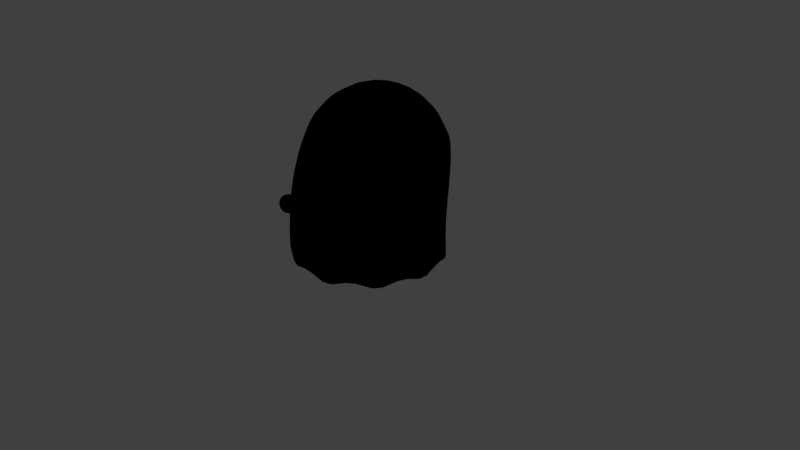 # Source: new_unarist_thinking.blend  (saved by Blender 2.79.0; exported with 4.5.12 LTS)
import bpy
from mathutils import Matrix  # noqa: F401  (used for matrix-valued properties, if any)

bpy.ops.wm.read_factory_settings(use_empty=True)
scene = bpy.context.scene
scene.name = 'Scene'

# ---- collections
col_collection_1 = bpy.data.collections.new('Collection 1'); scene.collection.children.link(col_collection_1)

# ---- materials (node trees are filled in below, after node groups)
mat_unarist = bpy.data.materials.new('unarist')
mat_unarist.alpha_threshold = 0.0
mat_unarist.use_transparent_shadow = False
mat_unarist.diffuse_color = (0.0, 0.0, 0.0, 1.0)
mat_unarist.roughness = 0.5
mat_unarist.specular_intensity = 0.0

# ---- material node trees

# ---- world
world_world = bpy.data.worlds.new('World'); scene.world = world_world
world_world.color = (0.05088, 0.05088, 0.05088)
world_world.use_sun_shadow = False
world_world.sun_shadow_jitter_overblur = 0.0
world_world.cycles.sampling_method = 'MANUAL'

# ---- cameras
cam_camera = bpy.data.cameras.new('Camera')
cam_camera.clip_end = 100.0
cam_camera.lens = 35.0
cam_camera.sensor_width = 32.0
cam_camera.sensor_height = 18.0
cam_camera.ortho_scale = 7.314
cam_camera.dof.focus_distance = 0.0
cam_camera.dof.aperture_fstop = 128.0

# ---- lights
light_lamp = bpy.data.lights.new('Lamp', 'POINT')
light_lamp.transmission_factor = 0.0
light_lamp.cutoff_distance = 30.0
light_lamp.energy = 100.0
light_lamp.shadow_buffer_clip_start = 1.001
light_lamp.shadow_soft_size = 0.1
light_lamp.shadow_maximum_resolution = 0.006
light_lamp.use_absolute_resolution = True

# ---- meshes
me_obj1 = bpy.data.meshes.new('obj1')
me_obj1.from_pydata([(0.4541, 3.517e-07, 2.279), (0.4532, -0.07744, 2.276), (0.476, -0.07365, 2.269), (0.4965, -0.06265, 2.262), (0.5128, -0.04552, 2.257), (0.5233, -0.02393, 2.254), (0.5269, 3.502e-07, 2.252), (0.5233, 0.02393, 2.254), (0.5128, 0.04552, 2.257), (0.4965, 0.06265, 2.262), (0.476, 0.07365, 2.269), (0.4532, 0.07744, 2.276), (0.4304, 0.07365, 2.284), (0.4099, 0.06265, 2.29), (0.3936, 0.04552, 2.295), (0.3831, 0.02393, 2.299), (0.3795, 3.502e-07, 2.3), (0.3831, -0.02393, 2.299), (0.3936, -0.04552, 2.295), (0.4099, -0.06265, 2.29), (0.4304, -0.07365, 2.284), (0.4497, -0.1544, 2.265), (0.4951, -0.1468, 2.251), (0.5361, -0.1249, 2.238), (0.5686, -0.09075, 2.227), (0.5895, -0.04771, 2.22), (0.5967, 3.576e-07, 2.218), (0.5895, 0.04771, 2.22), (0.5686, 0.09075, 2.227), (0.5361, 0.1249, 2.238), (0.4951, 0.1468, 2.251), (0.4497, 0.1544, 2.265), (0.4043, 0.1468, 2.28), (0.3633, 0.1249, 2.293), (0.3308, 0.09075, 2.304), (0.3099, 0.04771, 2.31), (0.3028, 3.576e-07, 2.313), (0.3099, -0.04771, 2.31), (0.3308, -0.09075, 2.304), (0.3633, -0.1249, 2.293), (0.4043, -0.1468, 2.28), (0.4439, -0.2304, 2.247), (0.5117, -0.2191, 2.226), (0.5728, -0.1864, 2.206), (0.6214, -0.1354, 2.19), (0.6525, -0.0712, 2.18), (0.6632, 3.576e-07, 2.177), (0.6525, 0.0712, 2.18), (0.6214, 0.1354, 2.19), (0.5728, 0.1864, 2.206), (0.5117, 0.2191, 2.226), (0.4439, 0.2304, 2.247), (0.3762, 0.2191, 2.269), (0.315, 0.1864, 2.289), (0.2665, 0.1354, 2.305), (0.2354, 0.0712, 2.315), (0.2246, 3.502e-07, 2.318), (0.2354, -0.0712, 2.315), (0.2665, -0.1354, 2.305), (0.315, -0.1864, 2.289), (0.3762, -0.2191, 2.269), (0.4359, -0.305, 2.222), (0.5256, -0.2901, 2.194), (0.6065, -0.2467, 2.167), (0.6708, -0.1793, 2.147), (0.712, -0.09425, 2.134), (0.7262, 3.949e-07, 2.129), (0.712, 0.09425, 2.134), (0.6708, 0.1793, 2.147), (0.6065, 0.2467, 2.167), (0.5256, 0.2901, 2.194), (0.4359, 0.305, 2.222), (0.3462, 0.2901, 2.251), (0.2652, 0.2467, 2.277), (0.201, 0.1793, 2.298), (0.1598, 0.09425, 2.311), (0.1456, 3.576e-07, 2.316), (0.1598, -0.09425, 2.311), (0.201, -0.1793, 2.298), (0.2652, -0.2467, 2.277), (0.3462, -0.2901, 2.251), (0.4256, -0.3777, 2.191), (0.5367, -0.3592, 2.155), (0.6369, -0.3056, 2.123), (0.7165, -0.222, 2.097), (0.7675, -0.1167, 2.08), (0.7851, 4.172e-07, 2.075), (0.7675, 0.1167, 2.08), (0.7165, 0.222, 2.097), (0.6369, 0.3056, 2.123), (0.5367, 0.3592, 2.155), (0.4256, 0.3777, 2.191), (0.3145, 0.3592, 2.226), (0.2143, 0.3056, 2.259), (0.1348, 0.222, 2.284), (0.08369, 0.1167, 2.301), (0.0661, 3.502e-07, 2.306), (0.08369, -0.1167, 2.301), (0.1348, -0.222, 2.284), (0.2143, -0.3056, 2.259), (0.3145, -0.3592, 2.226), (0.4132, -0.4481, 2.152), (0.545, -0.4262, 2.11), (0.6639, -0.3625, 2.071), (0.7583, -0.2634, 2.041), (0.8188, -0.1385, 2.021), (0.8397, 4.098e-07, 2.015), (0.8188, 0.1385, 2.021), (0.7583, 0.2634, 2.041), (0.6639, 0.3625, 2.071), (0.545, 0.4262, 2.11), (0.4132, 0.4481, 2.152), (0.2814, 0.4262, 2.194), (0.1625, 0.3625, 2.233), (0.06815, 0.2634, 2.263), (0.007566, 0.1385, 2.283), (-0.01331, 3.427e-07, 2.289), (0.007566, -0.1385, 2.283), (0.06815, -0.2634, 2.263), (0.1625, -0.3625, 2.233), (0.2814, -0.4262, 2.194), (0.3987, -0.5157, 2.107), (0.5504, -0.4905, 2.058), (0.6872, -0.4172, 2.014), (0.7958, -0.3031, 1.979), (0.8656, -0.1594, 1.957), (0.8896, 4.098e-07, 1.949), (0.8656, 0.1594, 1.957), (0.7958, 0.3031, 1.979), (0.6872, 0.4172, 2.014), (0.5504, 0.4905, 2.058), (0.3987, 0.5157, 2.107), (0.247, 0.4905, 2.156), (0.1102, 0.4172, 2.2), (0.001587, 0.3031, 2.235), (-0.06814, 0.1594, 2.257), (-0.09216, 3.427e-07, 2.265), (-0.06814, -0.1594, 2.257), (0.001587, -0.3031, 2.235), (0.1102, -0.4172, 2.2), (0.247, -0.4905, 2.156), (0.3822, -0.5801, 2.056), (0.5529, -0.5517, 2.001), (0.7068, -0.4693, 1.951), (0.829, -0.341, 1.912), (0.9074, -0.1793, 1.887), (0.9344, 4.023e-07, 1.878), (0.9074, 0.1793, 1.887), (0.829, 0.341, 1.912), (0.7068, 0.4693, 1.951), (0.5529, 0.5517, 2.001), (0.3822, 0.5801, 2.056), (0.2116, 0.5517, 2.111), (0.05766, 0.4693, 2.16), (-0.06451, 0.341, 2.2), (-0.1429, 0.1793, 2.225), (-0.17, 3.353e-07, 2.234), (-0.1429, -0.1793, 2.225), (-0.06451, -0.341, 2.2), (0.05766, -0.4693, 2.16), (0.2116, -0.5517, 2.111), (0.3639, -0.641, 1.999), (0.5524, -0.6096, 1.938), (0.7225, -0.5186, 1.883), (0.8575, -0.3768, 1.84), (0.9442, -0.1981, 1.812), (0.974, 4.023e-07, 1.802), (0.9442, 0.1981, 1.812), (0.8575, 0.3768, 1.84), (0.7225, 0.5186, 1.883), (0.5524, 0.6096, 1.938), (0.3639, 0.641, 1.999), (0.1753, 0.6096, 2.06), (0.005245, 0.5186, 2.114), (-0.1297, 0.3768, 2.158), (-0.2164, 0.1981, 2.186), (-0.2463, 3.353e-07, 2.195), (-0.2164, -0.1981, 2.186), (-0.1297, -0.3768, 2.158), (0.005245, -0.5186, 2.114), (0.1753, -0.6096, 2.06), (0.3437, -0.6979, 1.936), (0.549, -0.6638, 1.87), (0.7342, -0.5646, 1.811), (0.8812, -0.4102, 1.763), (0.9755, -0.2157, 1.733), (1.008, 3.725e-07, 1.722), (0.9755, 0.2157, 1.733), (0.8812, 0.4102, 1.763), (0.7342, 0.5646, 1.811), (0.549, 0.6638, 1.87), (0.3437, 0.6979, 1.936), (0.1385, 0.6638, 2.002), (-0.04673, 0.5646, 2.062), (-0.1937, 0.4102, 2.109), (-0.288, 0.2157, 2.14), (-0.3206, 3.055e-07, 2.15), (-0.288, -0.2157, 2.14), (-0.1937, -0.4102, 2.109), (-0.04673, -0.5646, 2.062), (0.1385, -0.6638, 2.002), (0.3221, -0.7505, 1.869), (0.5429, -0.7138, 1.798), (0.742, -0.6072, 1.734), (0.9001, -0.4411, 1.683), (1.002, -0.2319, 1.65), (1.037, 3.576e-07, 1.639), (1.002, 0.2319, 1.65), (0.9001, 0.4411, 1.683), (0.742, 0.6072, 1.734), (0.5429, 0.7138, 1.798), (0.3221, 0.7505, 1.869), (0.1014, 0.7138, 1.94), (-0.09777, 0.6072, 2.004), (-0.2558, 0.4411, 2.055), (-0.3573, 0.2319, 2.088), (-0.3923, 2.906e-07, 2.099), (-0.3573, -0.2319, 2.088), (-0.2558, -0.4411, 2.055), (-0.09777, -0.6072, 2.004), (0.1014, -0.7138, 1.94), (0.299, -0.7985, 1.797), (0.5339, -0.7594, 1.722), (0.7457, -0.646, 1.654), (0.9138, -0.4693, 1.6), (1.022, -0.2467, 1.567), (1.059, 3.651e-07, 1.556), (1.022, 0.2467, 1.567), (0.9138, 0.4693, 1.6), (0.7457, 0.646, 1.654), (0.5339, 0.7594, 1.722), (0.299, 0.7985, 1.797), (0.06413, 0.7594, 1.873), (-0.1477, 0.646, 1.941), (-0.3159, 0.4693, 1.995), (-0.4238, 0.2467, 2.03), (-0.461, 2.98e-07, 2.042), (-0.4238, -0.2467, 2.03), (-0.3159, -0.4693, 1.995), (-0.1477, -0.646, 1.941), (0.06413, -0.7594, 1.873), (0.2682, -0.8415, 1.702), (0.5157, -0.8004, 1.622), (0.7388, -0.6808, 1.552), (0.9155, -0.4947, 1.503), (1.029, -0.2601, 1.476), (1.068, 3.427e-07, 1.468), (1.029, 0.2601, 1.476), (0.9155, 0.4947, 1.503), (0.7388, 0.6808, 1.552), (0.5157, 0.8004, 1.622), (0.2682, 0.8415, 1.702), (0.02064, 0.8004, 1.781), (-0.2027, 0.6808, 1.853), (-0.3799, 0.4947, 1.91), (-0.4937, 0.2601, 1.947), (-0.5329, 2.906e-07, 1.96), (-0.4937, -0.2601, 1.947), (-0.3799, -0.4947, 1.91), (-0.2027, -0.6808, 1.853), (0.02064, -0.8004, 1.781), (0.2287, -0.8794, 1.579), (0.4874, -0.8364, 1.499), (0.7207, -0.7115, 1.434), (0.9057, -0.5169, 1.392), (1.025, -0.2718, 1.37), (1.065, 2.682e-07, 1.363), (1.025, 0.2718, 1.37), (0.9057, 0.5169, 1.392), (0.7207, 0.7115, 1.434), (0.4874, 0.8364, 1.499), (0.2287, 0.8794, 1.579), (-0.03001, 0.8364, 1.662), (-0.2634, 0.7115, 1.737), (-0.4485, 0.5169, 1.797), (-0.5674, 0.2718, 1.835), (-0.6084, 2.906e-07, 1.849), (-0.5674, -0.2718, 1.835), (-0.4485, -0.5169, 1.797), (-0.2634, -0.7115, 1.737), (-0.03001, -0.8364, 1.662), (0.1733, -0.9119, 1.405), (0.4431, -0.8672, 1.33), (0.6869, -0.7377, 1.274), (0.8806, -0.536, 1.239), (1.005, -0.2818, 1.221), (1.048, 2.384e-07, 1.215), (1.005, 0.2818, 1.221), (0.8806, 0.536, 1.239), (0.6869, 0.7377, 1.274), (0.4431, 0.8672, 1.33), (0.1733, 0.9119, 1.405), (-0.09565, 0.8672, 1.49), (-0.3378, 0.7377, 1.568), (-0.5299, 0.536, 1.63), (-0.6531, 0.2818, 1.67), (-0.6956, 2.682e-07, 1.684), (-0.6531, -0.2818, 1.67), (-0.5299, -0.536, 1.63), (-0.3378, -0.7377, 1.568), (-0.09565, -0.8672, 1.49), (0.1243, -0.9375, 1.235), (0.4047, -0.8916, 1.166), (0.6578, -0.7584, 1.118), (0.8585, -0.551, 1.089), (0.9871, -0.2896, 1.075), (1.031, 1.974e-07, 1.071), (0.9871, 0.2896, 1.075), (0.8585, 0.551, 1.089), (0.6578, 0.7584, 1.118), (0.4047, 0.8916, 1.166), (0.1243, 0.9375, 1.235), (-0.1552, 0.8917, 1.318), (-0.4059, 0.7586, 1.402), (-0.6039, 0.5512, 1.467), (-0.7309, 0.2898, 1.508), (-0.7746, 2.459e-07, 1.523), (-0.7309, -0.2898, 1.508), (-0.6039, -0.5512, 1.467), (-0.4059, -0.7586, 1.402), (-0.1552, -0.8917, 1.318), (0.06731, -0.9604, 0.9822), (0.3589, -0.9133, 0.9258), (0.6213, -0.7767, 0.8893), (0.8287, -0.5642, 0.8701), (0.9614, -0.2966, 0.8623), (1.007, 1.341e-07, 0.8604), (0.9614, 0.2966, 0.8623), (0.8287, 0.5642, 0.8701), (0.6213, 0.7767, 0.8893), (0.3589, 0.9133, 0.9258), (0.06731, 0.9604, 0.9822), (-0.2242, 0.9136, 1.056), (-0.4866, 0.7774, 1.136), (-0.694, 0.5649, 1.209), (-0.8268, 0.297, 1.26), (-0.8724, 2.123e-07, 1.278), (-0.8268, -0.297, 1.26), (-0.694, -0.5649, 1.209), (-0.4866, -0.7774, 1.136), (-0.2242, -0.9136, 1.056), (0.01998, -0.9759, 0.6589), (0.3208, -0.9281, 0.6191), (0.5907, -0.7894, 0.5981), (0.8035, -0.5735, 0.591), (0.9396, -0.3015, 0.5904), (0.9864, 8.568e-08, 0.5909), (0.9396, 0.3015, 0.5904), (0.8035, 0.5735, 0.591), (0.5907, 0.7894, 0.5981), (0.3208, 0.9281, 0.6191), (0.01998, 0.9759, 0.6589), (-0.2819, 0.9283, 0.7162), (-0.5546, 0.7897, 0.783), (-0.7708, 0.5739, 0.8462), (-0.9094, 0.3017, 0.8915), (-0.9571, 1.9e-07, 0.908), (-0.9094, -0.3017, 0.8915), (-0.7708, -0.5739, 0.8462), (-0.5546, -0.7897, 0.783), (-0.2819, -0.9283, 0.7162), (0.000979, -0.9837, 0.4152), (0.3071, -0.9356, 0.3882), (0.5811, -0.7959, 0.3784), (0.7977, -0.5782, 0.3775), (0.9369, -0.304, 0.3778), (0.9849, 2.98e-08, 0.3779), (0.9369, 0.304, 0.3778), (0.7977, 0.5782, 0.3775), (0.5811, 0.7959, 0.3784), (0.3071, 0.9356, 0.3882), (0.0009789, 0.9837, 0.4152), (-0.307, 0.9356, 0.4599), (-0.5857, 0.7959, 0.5156), (-0.8071, 0.5782, 0.5701), (-0.9492, 0.304, 0.61), (-0.9981, 1.043e-07, 0.6246), (-0.9492, -0.304, 0.61), (-0.8071, -0.5782, 0.5701), (-0.5857, -0.7959, 0.5156), (-0.307, -0.9356, 0.4599), (-0.004093, -0.9869, 0.2449), (0.3044, -0.9386, 0.204), (0.5801, -0.7984, 0.2236), (0.7985, -0.5801, 0.2003), (0.9386, -0.305, 0.2235), (0.9869, 1.192e-08, 0.2003), (0.9386, 0.305, 0.2235), (0.7985, 0.5801, 0.2003), (0.5801, 0.7984, 0.2236), (0.3044, 0.9386, 0.204), (-0.004093, 0.9869, 0.2449), (-0.3146, 0.9386, 0.2536), (-0.5974, 0.7984, 0.3284), (-0.8218, 0.5801, 0.3474), (-0.966, 0.305, 0.4128), (-1.016, 6.557e-08, 0.3958), (-0.966, -0.305, 0.4128), (-0.8218, -0.5801, 0.3474), (-0.5974, -0.7984, 0.3284), (-0.3146, -0.9386, 0.2536), (0.2467, -0.9573, 0.06692), (0.0581, -0.9867, 0.1325), (0.5308, -0.8339, 0.1236), (0.3626, -0.9197, 0.06586), (0.7626, -0.6292, 0.0655), (0.6291, -0.7625, 0.1236), (0.9196, -0.3627, 0.1236), (0.8341, -0.5309, 0.0655), (0.9868, -0.06076, 0.0655), (0.9571, -0.2471, 0.1236), (0.9571, 0.2471, 0.1236), (0.9868, 0.06076, 0.0655), (0.8341, 0.5309, 0.0655), (0.9196, 0.3627, 0.1236), (0.6291, 0.7625, 0.1236), (0.7626, 0.6292, 0.0655), (0.3626, 0.9197, 0.06586), (0.5308, 0.8339, 0.1236), (0.0581, 0.9867, 0.1325), (0.2467, 0.9573, 0.06692), (-0.2542, 0.9573, 0.08949), (-0.06519, 0.9867, 0.1376), (-0.5479, 0.8339, 0.1988), (-0.3732, 0.9197, 0.1034), (-0.7876, 0.6292, 0.1699), (-0.6499, 0.7625, 0.215), (-0.9502, 0.3627, 0.2802), (-0.8617, 0.5309, 0.1854), (-1.021, 0.06076, 0.2213), (-0.9894, 0.2471, 0.2891), (-0.9894, -0.2471, 0.2891), (-1.021, -0.06076, 0.2213), (-0.8617, -0.5309, 0.1854), (-0.9502, -0.3627, 0.2802), (-0.6499, -0.7625, 0.215), (-0.7876, -0.6292, 0.1699), (-0.3732, -0.9197, 0.1034), (-0.5479, -0.8339, 0.1988), (-0.06519, -0.9867, 0.1376), (-0.2542, -0.9573, 0.08949), (-0.3644, -1.022, 0.9037), (-0.3761, -1.032, 0.8966), (-0.3796, -1.03, 0.9017), (-0.3816, -1.028, 0.9069), (-0.3821, -1.025, 0.9117), (-0.3809, -1.021, 0.9157), (-0.3782, -1.018, 0.9184), (-0.3742, -1.015, 0.9196), (-0.3694, -1.013, 0.9192), (-0.3641, -1.011, 0.9172), (-0.359, -1.01, 0.9139), (-0.3545, -1.011, 0.9095), (-0.351, -1.012, 0.9045), (-0.349, -1.014, 0.8994), (-0.3485, -1.017, 0.8946), (-0.3497, -1.021, 0.8906), (-0.3523, -1.024, 0.8878), (-0.3563, -1.027, 0.8865), (-0.3611, -1.03, 0.8868), (-0.3664, -1.031, 0.8888), (-0.3715, -1.032, 0.8921), (-0.3902, -1.036, 0.8879), (-0.3971, -1.033, 0.8979), (-0.4012, -1.029, 0.9082), (-0.4021, -1.023, 0.9177), (-0.3997, -1.016, 0.9255), (-0.3943, -1.009, 0.9308), (-0.3864, -1.003, 0.9332), (-0.3768, -0.9985, 0.9324), (-0.3665, -0.9954, 0.9285), (-0.3564, -0.9943, 0.9219), (-0.3475, -0.9952, 0.9133), (-0.3407, -0.998, 0.9035), (-0.3366, -1.002, 0.8934), (-0.3356, -1.008, 0.8839), (-0.3379, -1.015, 0.876), (-0.3432, -1.021, 0.8705), (-0.351, -1.027, 0.868), (-0.3606, -1.032, 0.8686), (-0.371, -1.036, 0.8724), (-0.3812, -1.037, 0.8791), (-0.406, -1.037, 0.878), (-0.4162, -1.033, 0.8927), (-0.4222, -1.026, 0.9079), (-0.4235, -1.017, 0.9218), (-0.4199, -1.007, 0.9332), (-0.4119, -0.9972, 0.9409), (-0.4003, -0.9883, 0.9442), (-0.3862, -0.9814, 0.943), (-0.3709, -0.977, 0.9372), (-0.3561, -0.9754, 0.9277), (-0.3431, -0.9768, 0.9151), (-0.3332, -0.9809, 0.9008), (-0.3272, -0.9874, 0.886), (-0.3259, -0.9957, 0.8722), (-0.3292, -1.005, 0.8606), (-0.337, -1.015, 0.8525), (-0.3485, -1.024, 0.8487), (-0.3625, -1.031, 0.8496), (-0.3778, -1.036, 0.8553), (-0.3928, -1.038, 0.865), (-0.4233, -1.034, 0.8671), (-0.4364, -1.028, 0.8863), (-0.4441, -1.019, 0.9058), (-0.4457, -1.008, 0.9237), (-0.4411, -0.9946, 0.9383), (-0.4306, -0.9818, 0.9481), (-0.4155, -0.9704, 0.9523), (-0.3971, -0.9616, 0.9506), (-0.3774, -0.956, 0.9432), (-0.3583, -0.9541, 0.9309), (-0.3415, -0.9559, 0.9148), (-0.3287, -0.9613, 0.8964), (-0.3211, -0.9696, 0.8774), (-0.3193, -0.9802, 0.8596), (-0.3237, -0.9923, 0.8447), (-0.3338, -1.005, 0.8342), (-0.3487, -1.016, 0.8293), (-0.3669, -1.026, 0.8305), (-0.3867, -1.033, 0.8377), (-0.4061, -1.035, 0.8503), (-0.4411, -1.027, 0.8555), (-0.4572, -1.02, 0.8785), (-0.4665, -1.009, 0.902), (-0.4683, -0.9948, 0.9234), (-0.4626, -0.9791, 0.9408), (-0.4499, -0.9637, 0.9524), (-0.4315, -0.9501, 0.9573), (-0.4094, -0.9396, 0.9551), (-0.3857, -0.9331, 0.9462), (-0.3627, -0.9309, 0.9314), (-0.3426, -0.9332, 0.9122), (-0.3273, -0.9397, 0.8902), (-0.3182, -0.9496, 0.8676), (-0.3162, -0.9623, 0.8464), (-0.3215, -0.9767, 0.8286), (-0.3337, -0.9915, 0.8161), (-0.3516, -1.005, 0.8101), (-0.3736, -1.017, 0.8115), (-0.3974, -1.025, 0.8202), (-0.4208, -1.029, 0.8354), (-0.4584, -1.017, 0.8435), (-0.4777, -1.008, 0.8697), (-0.4886, -0.9955, 0.8964), (-0.4906, -0.9791, 0.9208), (-0.4838, -0.9611, 0.9404), (-0.4691, -0.9434, 0.9535), (-0.448, -0.928, 0.9588), (-0.4227, -0.9161, 0.9562), (-0.3955, -0.9088, 0.946), (-0.3693, -0.9066, 0.9292), (-0.3463, -0.9093, 0.9074), (-0.3289, -0.9167, 0.8825), (-0.3187, -0.928, 0.8569), (-0.3165, -0.9424, 0.8328), (-0.3227, -0.9587, 0.8126), (-0.3367, -0.9755, 0.7984), (-0.3572, -0.9914, 0.7916), (-0.3824, -1.005, 0.7932), (-0.4097, -1.014, 0.8031), (-0.4362, -1.018, 0.8205), (-0.4795, -0.9969, 0.829), (-0.5006, -0.9881, 0.8578), (-0.5114, -0.9748, 0.8877), (-0.5124, -0.9592, 0.915), (-0.5043, -0.941, 0.9371), (-0.4879, -0.9216, 0.9512), (-0.4646, -0.9046, 0.9569), (-0.4365, -0.8918, 0.9539), (-0.4066, -0.884, 0.9427), (-0.3778, -0.8816, 0.9243), (-0.3526, -0.8848, 0.9005), (-0.3336, -0.8929, 0.8733), (-0.3224, -0.9053, 0.8454), (-0.3202, -0.921, 0.8191), (-0.3271, -0.9389, 0.7971), (-0.3426, -0.9573, 0.7815), (-0.3653, -0.9748, 0.7742), (-0.3931, -0.9895, 0.7759), (-0.4242, -0.9973, 0.7856), (-0.455, -0.9986, 0.8038), (-0.5156, -0.9385, 0.8017), (-0.5354, -0.9322, 0.833), (-0.5407, -0.9271, 0.8688), (-0.5359, -0.9248, 0.9028), (-0.5242, -0.9154, 0.9296), (-0.5058, -0.8987, 0.9457), (-0.4807, -0.8808, 0.9516), (-0.4507, -0.8672, 0.9483), (-0.4188, -0.8591, 0.9363), (-0.388, -0.8568, 0.9167), (-0.3613, -0.8602, 0.8915), (-0.3411, -0.8689, 0.8628), (-0.3293, -0.8821, 0.8333), (-0.3271, -0.8988, 0.8056), (-0.3346, -0.9177, 0.7823), (-0.3534, -0.9318, 0.7625), (-0.38, -0.9477, 0.7545), (-0.4115, -0.9598, 0.7549), (-0.4484, -0.9563, 0.7606), (-0.4869, -0.9438, 0.7761), (-0.5423, -0.8575, 0.7722), (-0.5613, -0.8532, 0.8046), (-0.5637, -0.8581, 0.8452), (-0.5562, -0.8656, 0.884), (-0.5436, -0.8668, 0.9138), (-0.5234, -0.8626, 0.9334), (-0.4965, -0.8517, 0.9415), (-0.4651, -0.8398, 0.9385), (-0.4316, -0.8349, 0.9269), (-0.4134, -0.8301, 0.9058), (-0.3893, -0.8329, 0.8785), (-0.3722, -0.8411, 0.8483), (-0.3391, -0.859, 0.8209), (-0.3374, -0.873, 0.7917), (-0.3477, -0.885, 0.764), (-0.3765, -0.8752, 0.7323), (-0.4146, -0.8718, 0.7184), (-0.451, -0.8744, 0.7177), (-0.483, -0.8713, 0.7268), (-0.5146, -0.8613, 0.7453), (-0.5492, -0.7479, 0.7427), (-0.5693, -0.743, 0.7735), (-0.5771, -0.7488, 0.8111), (-0.5742, -0.7583, 0.8483), (-0.5621, -0.7702, 0.8808), (-0.5402, -0.7859, 0.9067), (-0.5112, -0.7979, 0.9216), (-0.478, -0.8036, 0.9237), (-0.4614, -0.808, 0.9144), (-0.4885, -0.7989, 0.8898), (-0.4982, -0.7948, 0.8561), (-0.469, -0.8049, 0.826), (-0.3783, -0.8303, 0.8057), (-0.3501, -0.8375, 0.7776), (-0.3607, -0.8379, 0.7496), (-0.3849, -0.8207, 0.7216), (-0.4175, -0.8026, 0.7054), (-0.453, -0.7868, 0.6992), (-0.4878, -0.7714, 0.7039), (-0.521, -0.7555, 0.7183), (0.9489, 0.2988, 0.735), (0.3806, 0.9041, 1.045), (-0.5218, -0.7849, 0.9706), (0.815, 0.5685, 0.739), (0.3394, 0.9209, 0.7815), (0.8431, 0.5584, 0.9783), (0.6388, 0.7688, 1.002), (-0.2538, -0.922, 0.8962), (0.6053, 0.7829, 0.7523), (-0.4495, -0.7703, 1.269), (-0.7344, 0.5708, 1.04), (0.8431, -0.5584, 0.9783), (-0.5218, 0.7849, 0.9706), (-0.9178, 2.161e-07, 1.107), (0.9738, -0.2935, 0.9673), (0.3806, -0.9041, 1.045), (-0.7344, -0.5708, 1.04), (0.04318, 0.9688, 0.8302), (0.9738, 0.2935, 0.9673), (-0.8708, -0.3003, 1.089), (0.09406, -0.9511, 1.107), (1.019, 1.788e-07, 0.9643), (-0.2538, 0.922, 0.8962), (0.09406, 0.9511, 1.107), (0.9949, 1.267e-07, 0.7345), (-0.1922, 0.905, 1.186), (0.9489, -0.2988, 0.735), (-0.4495, 0.7703, 1.269), (0.6053, -0.7829, 0.7523), (-0.7829, 0.2944, 1.386), (-0.8708, 0.3003, 1.089), (-0.6528, 0.5598, 1.339), (0.815, -0.5685, 0.739), (0.6388, -0.7688, 1.002), (-0.6528, -0.5598, 1.339), (-0.1922, -0.905, 1.186), (-0.8277, 2.347e-07, 1.402), (0.3394, -0.9209, 0.7815), (-0.7829, -0.2944, 1.386), (0.04318, -0.9688, 0.8302)], [], [(0, 1, 2), (0, 2, 3), (0, 3, 4), (0, 4, 5), (0, 5, 6), (0, 6, 7), (0, 7, 8), (0, 8, 9), (0, 9, 10), (0, 10, 11), (0, 11, 12), (0, 12, 13), (0, 13, 14), (0, 14, 15), (0, 15, 16), (0, 16, 17), (0, 17, 18), (0, 18, 19), (0, 19, 20), (0, 20, 1), (1, 21, 22, 2), (2, 22, 23, 3), (3, 23, 24, 4), (4, 24, 25, 5), (5, 25, 26, 6), (6, 26, 27, 7), (7, 27, 28, 8), (8, 28, 29, 9), (9, 29, 30, 10), (10, 30, 31, 11), (11, 31, 32, 12), (12, 32, 33, 13), (13, 33, 34, 14), (14, 34, 35, 15), (15, 35, 36, 16), (16, 36, 37, 17), (17, 37, 38, 18), (18, 38, 39, 19), (19, 39, 40, 20), (20, 40, 21, 1), (21, 41, 42, 22), (22, 42, 43, 23), (23, 43, 44, 24), (24, 44, 45, 25), (25, 45, 46, 26), (26, 46, 47, 27), (27, 47, 48, 28), (28, 48, 49, 29), (29, 49, 50, 30), (30, 50, 51, 31), (31, 51, 52, 32), (32, 52, 53, 33), (33, 53, 54, 34), (34, 54, 55, 35), (35, 55, 56, 36), (36, 56, 57, 37), (37, 57, 58, 38), (38, 58, 59, 39), (39, 59, 60, 40), (40, 60, 41, 21), (41, 61, 62, 42), (42, 62, 63, 43), (43, 63, 64, 44), (44, 64, 65, 45), (45, 65, 66, 46), (46, 66, 67, 47), (47, 67, 68, 48), (48, 68, 69, 49), (49, 69, 70, 50), (50, 70, 71, 51), (51, 71, 72, 52), (52, 72, 73, 53), (53, 73, 74, 54), (54, 74, 75, 55), (55, 75, 76, 56), (56, 76, 77, 57), (57, 77, 78, 58), (58, 78, 79, 59), (59, 79, 80, 60), (60, 80, 61, 41), (61, 81, 82, 62), (62, 82, 83, 63), (63, 83, 84, 64), (64, 84, 85, 65), (65, 85, 86, 66), (66, 86, 87, 67), (67, 87, 88, 68), (68, 88, 89, 69), (69, 89, 90, 70), (70, 90, 91, 71), (71, 91, 92, 72), (72, 92, 93, 73), (73, 93, 94, 74), (74, 94, 95, 75), (75, 95, 96, 76), (76, 96, 97, 77), (77, 97, 98, 78), (78, 98, 99, 79), (79, 99, 100, 80), (80, 100, 81, 61), (81, 101, 102, 82), (82, 102, 103, 83), (83, 103, 104, 84), (84, 104, 105, 85), (85, 105, 106, 86), (86, 106, 107, 87), (87, 107, 108, 88), (88, 108, 109, 89), (89, 109, 110, 90), (90, 110, 111, 91), (91, 111, 112, 92), (92, 112, 113, 93), (93, 113, 114, 94), (94, 114, 115, 95), (95, 115, 116, 96), (96, 116, 117, 97), (97, 117, 118, 98), (98, 118, 119, 99), (99, 119, 120, 100), (100, 120, 101, 81), (101, 121, 122, 102), (102, 122, 123, 103), (103, 123, 124, 104), (104, 124, 125, 105), (105, 125, 126, 106), (106, 126, 127, 107), (107, 127, 128, 108), (108, 128, 129, 109), (109, 129, 130, 110), (110, 130, 131, 111), (111, 131, 132, 112), (112, 132, 133, 113), (113, 133, 134, 114), (114, 134, 135, 115), (115, 135, 136, 116), (116, 136, 137, 117), (117, 137, 138, 118), (118, 138, 139, 119), (119, 139, 140, 120), (120, 140, 121, 101), (121, 141, 142, 122), (122, 142, 143, 123), (123, 143, 144, 124), (124, 144, 145, 125), (125, 145, 146, 126), (126, 146, 147, 127), (127, 147, 148, 128), (128, 148, 149, 129), (129, 149, 150, 130), (130, 150, 151, 131), (131, 151, 152, 132), (132, 152, 153, 133), (133, 153, 154, 134), (134, 154, 155, 135), (135, 155, 156, 136), (136, 156, 157, 137), (137, 157, 158, 138), (138, 158, 159, 139), (139, 159, 160, 140), (140, 160, 141, 121), (141, 161, 162, 142), (142, 162, 163, 143), (143, 163, 164, 144), (144, 164, 165, 145), (145, 165, 166, 146), (146, 166, 167, 147), (147, 167, 168, 148), (148, 168, 169, 149), (149, 169, 170, 150), (150, 170, 171, 151), (151, 171, 172, 152), (152, 172, 173, 153), (153, 173, 174, 154), (154, 174, 175, 155), (155, 175, 176, 156), (156, 176, 177, 157), (157, 177, 178, 158), (158, 178, 179, 159), (159, 179, 180, 160), (160, 180, 161, 141), (161, 181, 182, 162), (162, 182, 183, 163), (163, 183, 184, 164), (164, 184, 185, 165), (165, 185, 186, 166), (166, 186, 187, 167), (167, 187, 188, 168), (168, 188, 189, 169), (169, 189, 190, 170), (170, 190, 191, 171), (171, 191, 192, 172), (172, 192, 193, 173), (173, 193, 194, 174), (174, 194, 195, 175), (175, 195, 196, 176), (176, 196, 197, 177), (177, 197, 198, 178), (178, 198, 199, 179), (179, 199, 200, 180), (180, 200, 181, 161), (181, 201, 202, 182), (182, 202, 203, 183), (183, 203, 204, 184), (184, 204, 205, 185), (185, 205, 206, 186), (186, 206, 207, 187), (187, 207, 208, 188), (188, 208, 209, 189), (189, 209, 210, 190), (190, 210, 211, 191), (191, 211, 212, 192), (192, 212, 213, 193), (193, 213, 214, 194), (194, 214, 215, 195), (195, 215, 216, 196), (196, 216, 217, 197), (197, 217, 218, 198), (198, 218, 219, 199), (199, 219, 220, 200), (200, 220, 201, 181), (201, 221, 222, 202), (202, 222, 223, 203), (203, 223, 224, 204), (204, 224, 225, 205), (205, 225, 226, 206), (206, 226, 227, 207), (207, 227, 228, 208), (208, 228, 229, 209), (209, 229, 230, 210), (210, 230, 231, 211), (211, 231, 232, 212), (212, 232, 233, 213), (213, 233, 234, 214), (214, 234, 235, 215), (215, 235, 236, 216), (216, 236, 237, 217), (217, 237, 238, 218), (218, 238, 239, 219), (219, 239, 240, 220), (220, 240, 221, 201), (221, 241, 242, 222), (222, 242, 243, 223), (223, 243, 244, 224), (224, 244, 245, 225), (225, 245, 246, 226), (226, 246, 247, 227), (227, 247, 248, 228), (228, 248, 249, 229), (229, 249, 250, 230), (230, 250, 251, 231), (231, 251, 252, 232), (232, 252, 253, 233), (233, 253, 254, 234), (234, 254, 255, 235), (235, 255, 256, 236), (236, 256, 257, 237), (237, 257, 258, 238), (238, 258, 259, 239), (239, 259, 260, 240), (240, 260, 241, 221), (241, 261, 262, 242), (242, 262, 263, 243), (243, 263, 264, 244), (244, 264, 265, 245), (245, 265, 266, 246), (246, 266, 267, 247), (247, 267, 268, 248), (248, 268, 269, 249), (249, 269, 270, 250), (250, 270, 271, 251), (251, 271, 272, 252), (252, 272, 273, 253), (253, 273, 274, 254), (254, 274, 275, 255), (255, 275, 276, 256), (256, 276, 277, 257), (257, 277, 278, 258), (258, 278, 279, 259), (259, 279, 280, 260), (260, 280, 261, 241), (261, 281, 282, 262), (262, 282, 283, 263), (263, 283, 284, 264), (264, 284, 285, 265), (265, 285, 286, 266), (266, 286, 287, 267), (267, 287, 288, 268), (268, 288, 289, 269), (269, 289, 290, 270), (270, 290, 291, 271), (271, 291, 292, 272), (272, 292, 293, 273), (273, 293, 294, 274), (274, 294, 295, 275), (275, 295, 296, 276), (276, 296, 297, 277), (277, 297, 298, 278), (278, 298, 299, 279), (279, 299, 300, 280), (280, 300, 281, 261), (281, 301, 302, 282), (282, 302, 303, 283), (283, 303, 304, 284), (284, 304, 305, 285), (285, 305, 306, 286), (286, 306, 307, 287), (287, 307, 308, 288), (288, 308, 309, 289), (289, 309, 310, 290), (290, 310, 311, 291), (291, 311, 312, 292), (292, 312, 313, 293), (293, 313, 314, 294), (294, 314, 315, 295), (295, 315, 316, 296), (296, 316, 317, 297), (297, 317, 318, 298), (298, 318, 319, 299), (299, 319, 320, 300), (300, 320, 301, 281), (339, 644, 649, 340), (301, 662, 657, 302), (302, 657, 675, 303), (303, 675, 653, 304), (340, 649, 681, 321), (305, 656, 663, 306), (306, 663, 660, 307), (307, 660, 647, 308), (308, 647, 648, 309), (309, 648, 643, 310), (310, 643, 665, 311), (311, 665, 667, 312), (332, 664, 654, 333), (313, 669, 673, 314), (337, 661, 658, 338), (314, 673, 671, 315), (316, 678, 680, 317), (644, 359, 360, 649), (318, 676, 651, 319), (304, 653, 656, 305), (320, 677, 662, 301), (321, 681, 679, 322), (322, 679, 670, 323), (323, 670, 674, 324), (312, 667, 669, 313), (325, 668, 666, 326), (326, 666, 642, 327), (327, 642, 645, 328), (328, 645, 650, 329), (329, 650, 646, 330), (330, 646, 659, 331), (331, 659, 664, 332), (317, 680, 676, 318), (333, 654, 652, 334), (315, 671, 678, 316), (334, 652, 672, 335), (336, 655, 661, 337), (319, 651, 677, 320), (324, 674, 668, 325), (341, 361, 362, 342), (342, 362, 363, 343), (343, 363, 364, 344), (344, 364, 365, 345), (345, 365, 366, 346), (346, 366, 367, 347), (347, 367, 368, 348), (348, 368, 369, 349), (349, 369, 370, 350), (350, 370, 371, 351), (351, 371, 372, 352), (352, 372, 373, 353), (353, 373, 374, 354), (354, 374, 375, 355), (355, 375, 376, 356), (356, 376, 377, 357), (357, 377, 378, 358), (358, 378, 379, 359), (359, 379, 380, 360), (360, 380, 361, 341), (381, 382, 362, 361), (382, 383, 363, 362), (383, 384, 364, 363), (384, 385, 365, 364), (385, 386, 366, 365), (386, 387, 367, 366), (387, 388, 368, 367), (388, 389, 369, 368), (389, 390, 370, 369), (390, 391, 371, 370), (391, 392, 372, 371), (392, 393, 373, 372), (393, 394, 374, 373), (394, 395, 375, 374), (395, 396, 376, 375), (396, 397, 377, 376), (397, 398, 378, 377), (398, 399, 379, 378), (399, 400, 380, 379), (400, 381, 361, 380), (382, 381, 402, 401), (404, 382, 401), (381, 439, 402), (383, 382, 404, 403), (406, 383, 403), (384, 383, 406, 405), (408, 384, 405), (385, 384, 408, 407), (410, 385, 407), (386, 385, 410, 409), (412, 386, 409), (387, 386, 412, 411), (414, 387, 411), (388, 387, 414, 413), (416, 388, 413), (389, 388, 416, 415), (418, 389, 415), (390, 389, 418, 417), (420, 390, 417), (391, 390, 420, 419), (422, 391, 419), (392, 391, 422, 421), (424, 392, 421), (393, 392, 424, 423), (426, 393, 423), (394, 393, 426, 425), (428, 394, 425), (395, 394, 428, 427), (430, 395, 427), (396, 395, 430, 429), (432, 396, 429), (397, 396, 432, 431), (434, 397, 431), (398, 397, 434, 433), (436, 398, 433), (399, 398, 436, 435), (438, 399, 435), (400, 399, 438, 437), (440, 400, 437), (381, 400, 440, 439), (441, 443, 442), (441, 444, 443), (441, 445, 444), (441, 446, 445), (441, 447, 446), (441, 448, 447), (441, 449, 448), (441, 450, 449), (441, 451, 450), (441, 452, 451), (441, 453, 452), (441, 454, 453), (441, 455, 454), (441, 456, 455), (441, 457, 456), (441, 458, 457), (441, 459, 458), (441, 460, 459), (441, 461, 460), (441, 442, 461), (442, 443, 463, 462), (443, 444, 464, 463), (444, 445, 465, 464), (445, 446, 466, 465), (446, 447, 467, 466), (447, 448, 468, 467), (448, 449, 469, 468), (449, 450, 470, 469), (450, 451, 471, 470), (451, 452, 472, 471), (452, 453, 473, 472), (453, 454, 474, 473), (454, 455, 475, 474), (455, 456, 476, 475), (456, 457, 477, 476), (457, 458, 478, 477), (458, 459, 479, 478), (459, 460, 480, 479), (460, 461, 481, 480), (461, 442, 462, 481), (462, 463, 483, 482), (463, 464, 484, 483), (464, 465, 485, 484), (465, 466, 486, 485), (466, 467, 487, 486), (467, 468, 488, 487), (468, 469, 489, 488), (469, 470, 490, 489), (470, 471, 491, 490), (471, 472, 492, 491), (472, 473, 493, 492), (473, 474, 494, 493), (474, 475, 495, 494), (475, 476, 496, 495), (476, 477, 497, 496), (477, 478, 498, 497), (478, 479, 499, 498), (479, 480, 500, 499), (480, 481, 501, 500), (481, 462, 482, 501), (482, 483, 503, 502), (483, 484, 504, 503), (484, 485, 505, 504), (485, 486, 506, 505), (486, 487, 507, 506), (487, 488, 508, 507), (488, 489, 509, 508), (489, 490, 510, 509), (490, 491, 511, 510), (491, 492, 512, 511), (492, 493, 513, 512), (493, 494, 514, 513), (494, 495, 515, 514), (495, 496, 516, 515), (496, 497, 517, 516), (497, 498, 518, 517), (498, 499, 519, 518), (499, 500, 520, 519), (500, 501, 521, 520), (501, 482, 502, 521), (502, 503, 523, 522), (503, 504, 524, 523), (504, 505, 525, 524), (505, 506, 526, 525), (506, 507, 527, 526), (507, 508, 528, 527), (508, 509, 529, 528), (509, 510, 530, 529), (510, 511, 531, 530), (511, 512, 532, 531), (512, 513, 533, 532), (513, 514, 534, 533), (514, 515, 535, 534), (515, 516, 536, 535), (516, 517, 537, 536), (517, 518, 538, 537), (518, 519, 539, 538), (519, 520, 540, 539), (520, 521, 541, 540), (521, 502, 522, 541), (522, 523, 543, 542), (523, 524, 544, 543), (524, 525, 545, 544), (525, 526, 546, 545), (526, 527, 547, 546), (527, 528, 548, 547), (528, 529, 549, 548), (529, 530, 550, 549), (530, 531, 551, 550), (531, 532, 552, 551), (532, 533, 553, 552), (533, 534, 554, 553), (534, 535, 555, 554), (535, 536, 556, 555), (536, 537, 557, 556), (537, 538, 558, 557), (538, 539, 559, 558), (539, 540, 560, 559), (540, 541, 561, 560), (541, 522, 542, 561), (542, 543, 563, 562), (543, 544, 564, 563), (544, 545, 565, 564), (545, 546, 566, 565), (546, 547, 567, 566), (547, 548, 568, 567), (548, 549, 569, 568), (549, 550, 570, 569), (550, 551, 571, 570), (551, 552, 572, 571), (552, 553, 573, 572), (553, 554, 574, 573), (554, 555, 575, 574), (555, 556, 576, 575), (556, 557, 577, 576), (557, 558, 578, 577), (558, 559, 579, 578), (559, 560, 580, 579), (560, 561, 581, 580), (561, 542, 562, 581), (562, 563, 583, 582), (563, 564, 584, 583), (564, 565, 585, 584), (565, 566, 586, 585), (566, 567, 587, 586), (567, 568, 588, 587), (568, 569, 589, 588), (569, 570, 590, 589), (570, 571, 591, 590), (571, 572, 592, 591), (572, 573, 593, 592), (573, 574, 594, 593), (574, 575, 595, 594), (575, 576, 596, 595), (576, 577, 597, 596), (577, 578, 598, 597), (578, 579, 599, 598), (579, 580, 600, 599), (580, 581, 601, 600), (581, 562, 582, 601), (582, 583, 603, 602), (583, 584, 604, 603), (584, 585, 605, 604), (585, 586, 606, 605), (586, 587, 607, 606), (587, 588, 608, 607), (588, 589, 609, 608), (589, 590, 610, 609), (590, 591, 611, 610), (591, 592, 612, 611), (592, 593, 613, 612), (593, 594, 614, 613), (594, 595, 615, 614), (595, 596, 616, 615), (596, 597, 617, 616), (597, 598, 618, 617), (598, 599, 619, 618), (599, 600, 620, 619), (600, 601, 621, 620), (601, 582, 602, 621), (602, 603, 623, 622), (603, 604, 624, 623), (604, 605, 625, 624), (605, 606, 626, 625), (606, 607, 627, 626), (607, 608, 628, 627), (608, 609, 629, 628), (609, 610, 630, 629), (610, 611, 631, 630), (611, 612, 632, 631), (612, 613, 633, 632), (613, 614, 634, 633), (614, 615, 635, 634), (615, 616, 636, 635), (616, 617, 637, 636), (617, 618, 638, 637), (618, 619, 639, 638), (619, 620, 640, 639), (620, 621, 641, 640), (621, 602, 622, 641), (395, 396, 397, 398, 399, 400, 381, 382, 383, 384, 385, 386, 387, 388, 389, 390, 391, 392, 393, 394), (649, 360, 341, 681), (338, 658, 644, 339), (658, 358, 359, 644), (661, 357, 358, 658), (655, 356, 357, 661), (672, 355, 356, 655), (652, 354, 355, 672), (654, 353, 354, 652), (664, 352, 353, 654), (659, 351, 352, 664), (646, 350, 351, 659), (650, 349, 350, 646), (645, 348, 349, 650), (642, 347, 348, 645), (666, 346, 347, 642), (668, 345, 346, 666), (674, 344, 345, 668), (670, 343, 344, 674), (679, 342, 343, 670), (681, 341, 342, 679), (677, 340, 321, 662), (651, 339, 340, 677), (676, 338, 339, 651), (680, 337, 338, 676), (678, 336, 337, 680), (671, 335, 336, 678), (673, 334, 335, 671), (669, 333, 334, 673), (667, 332, 333, 669), (665, 331, 332, 667), (643, 330, 331, 665), (648, 329, 330, 643), (647, 328, 329, 648), (660, 327, 328, 647), (663, 326, 327, 660), (656, 325, 326, 663), (653, 324, 325, 656), (675, 323, 324, 653), (657, 322, 323, 675), (662, 321, 322, 657), (335, 672, 655, 336)])
me_obj1.polygons.foreach_set('use_smooth', [1, 1, 1, 1, 1, 1, 1, 1, 1, 1, 1, 1, 1, 1, 1, 1, 1, 1, 1, 1, 1, 1, 1, 1, 1, 1, 1, 1, 1, 1, 1, 1, 1, 1, 1, 1, 1, 1, 1, 1, 1, 1, 1, 1, 1, 1, 1, 1, 1, 1, 1, 1, 1, 1, 1, 1, 1, 1, 1, 1, 1, 1, 1, 1, 1, 1, 1, 1, 1, 1, 1, 1, 1, 1, 1, 1, 1, 1, 1, 1, 1, 1, 1, 1, 1, 1, 1, 1, 1, 1, 1, 1, 1, 1, 1, 1, 1, 1, 1, 1, 1, 1, 1, 1, 1, 1, 1, 1, 1, 1, 1, 1, 1, 1, 1, 1, 1, 1, 1, 1, 1, 1, 1, 1, 1, 1, 1, 1, 1, 1, 1, 1, 1, 1, 1, 1, 1, 1, 1, 1, 1, 1, 1, 1, 1, 1, 1, 1, 1, 1, 1, 1, 1, 1, 1, 1, 1, 1, 1, 1, 1, 1, 1, 1, 1, 1, 1, 1, 1, 1, 1, 1, 1, 1, 1, 1, 1, 1, 1, 1, 1, 1, 1, 1, 1, 1, 1, 1, 1, 1, 1, 1, 1, 1, 1, 1, 1, 1, 1, 1, 1, 1, 1, 1, 1, 1, 1, 1, 1, 1, 1, 1, 1, 1, 1, 1, 1, 1, 1, 1, 1, 1, 1, 1, 1, 1, 1, 1, 1, 1, 1, 1, 1, 1, 1, 1, 1, 1, 1, 1, 1, 1, 1, 1, 1, 1, 1, 1, 1, 1, 1, 1, 1, 1, 1, 1, 1, 1, 1, 1, 1, 1, 1, 1, 1, 1, 1, 1, 1, 1, 1, 1, 1, 1, 1, 1, 1, 1, 1, 1, 1, 1, 1, 1, 1, 1, 1, 1, 1, 1, 1, 1, 1, 1, 1, 1, 1, 1, 1, 1, 1, 1, 1, 1, 1, 1, 1, 1, 1, 1, 1, 1, 1, 1, 1, 1, 1, 1, 1, 1, 1, 1, 1, 1, 1, 1, 1, 1, 1, 1, 1, 1, 1, 1, 1, 1, 1, 1, 1, 1, 1, 1, 1, 1, 1, 1, 1, 1, 1, 1, 1, 1, 1, 1, 1, 1, 1, 1, 1, 1, 1, 1, 1, 1, 1, 1, 1, 1, 1, 1, 1, 1, 1, 1, 1, 1, 1, 1, 1, 1, 1, 1, 1, 1, 1, 1, 1, 1, 1, 1, 1, 1, 1, 1, 1, 1, 1, 1, 1, 1, 1, 1, 1, 1, 1, 1, 1, 1, 1, 1, 1, 1, 1, 1, 1, 1, 1, 1, 1, 1, 1, 1, 1, 1, 1, 1, 1, 1, 1, 1, 1, 1, 1, 1, 1, 1, 1, 1, 1, 1, 1, 1, 1, 1, 1, 1, 1, 1, 1, 1, 1, 1, 1, 1, 1, 1, 1, 1, 1, 1, 1, 1, 1, 1, 1, 1, 1, 1, 1, 1, 1, 1, 1, 1, 1, 1, 1, 1, 1, 1, 1, 1, 1, 1, 1, 1, 1, 1, 1, 1, 1, 1, 1, 1, 1, 1, 1, 1, 1, 1, 1, 1, 1, 1, 1, 1, 1, 1, 1, 1, 1, 1, 1, 1, 1, 1, 1, 1, 1, 1, 1, 1, 1, 1, 1, 1, 1, 1, 1, 1, 1, 1, 1, 1, 1, 1, 1, 1, 1, 1, 1, 1, 1, 1, 1, 1, 1, 1, 1, 1, 1, 1, 1, 1, 1, 1, 1, 1, 1, 1, 1, 1, 1, 1, 1, 1, 1, 1, 1, 1, 1, 1, 1, 1, 1, 1, 1, 1, 1, 1, 1, 1, 1, 1, 1, 1, 1, 1, 1, 1, 1, 1, 1, 1, 1, 1, 1, 1, 1, 1, 1, 1, 1, 1, 1, 1, 1, 1, 1, 1, 1, 1, 1, 1, 1, 1, 1, 1, 1, 1, 1, 1, 1, 1, 1, 1, 1, 1, 1, 1, 1, 1, 1, 1, 1, 1, 1, 1, 1, 0, 1, 1, 1, 1, 1, 1, 1, 1, 1, 1, 1, 1, 1, 1, 1, 1, 1, 1, 1, 1, 1, 1, 1, 1, 1, 1, 1, 1, 1, 1, 1, 1, 1, 1, 1, 1, 1, 1, 1, 1, 1])
_uv = me_obj1.uv_layers.new(name='UVMap')
_uv.uv.foreach_set('vector', [0.8448, 0.8817, 0.491, 0.8649, 0.5686, 0.8649, 0.8448, 0.8817, 0.5686, 0.8649, 0.626, 0.8649, 0.8448, 0.8817, 0.626, 0.8649, 0.7018, 0.8649, 0.8448, 0.8817, 0.7018, 0.8649, 0.771, 0.8649, 0.8448, 0.8817, 0.771, 0.8649, 0.7875, 0.8649, 0.8448, 0.8817, 0.7875, 0.8649, 0.8041, 0.8649, 0.8448, 0.8817, 0.8041, 0.8649, 0.8206, 0.8649, 0.8448, 0.8817, 0.8206, 0.8649, 0.8372, 0.8649, 0.8448, 0.8817, 0.8372, 0.8649, 0.8538, 0.8649, 0.8448, 0.8817, 0.8538, 0.8649, 0.8703, 0.8649, 0.8448, 0.8817, 0.8703, 0.8649, 0.8869, 0.8649, 0.8448, 0.8817, 0.8869, 0.8649, 0.928, 0.8649, 0.8448, 0.8817, 0.928, 0.8649, 0.9394, 0.8649, 0.8448, 0.8817, 0.9394, 0.8649, 0.9508, 0.8649, 0.8448, 0.8817, 0.9508, 0.8649, 0.9622, 0.8649, 0.8448, 0.8817, 0.9622, 0.8649, 0.9736, 0.8649, 0.8448, 0.8817, 0.9736, 0.8649, 0.9851, 0.8649, 0.8448, 0.8817, 0.9851, 0.8649, 0.9965, 0.8649, 0.8448, 0.8817, 0.3599, 0.8649, 0.4298, 0.8649, 0.8448, 0.8817, 0.4298, 0.8649, 0.491, 0.8649, 0.491, 0.8649, 0.491, 0.8481, 0.5686, 0.8481, 0.5686, 0.8649, 0.5686, 0.8649, 0.5686, 0.8481, 0.626, 0.8481, 0.626, 0.8649, 0.626, 0.8649, 0.626, 0.8481, 0.7018, 0.8481, 0.7018, 0.8649, 0.7018, 0.8649, 0.7018, 0.8481, 0.771, 0.8481, 0.771, 0.8649, 0.771, 0.8649, 0.771, 0.8481, 0.7875, 0.8481, 0.7875, 0.8649, 0.7875, 0.8649, 0.7875, 0.8481, 0.8041, 0.8481, 0.8041, 0.8649, 0.8041, 0.8649, 0.8041, 0.8481, 0.8206, 0.8481, 0.8206, 0.8649, 0.8206, 0.8649, 0.8206, 0.8481, 0.8372, 0.8481, 0.8372, 0.8649, 0.8372, 0.8649, 0.8372, 0.8481, 0.8538, 0.8481, 0.8538, 0.8649, 0.8538, 0.8649, 0.8538, 0.8481, 0.8703, 0.8481, 0.8703, 0.8649, 0.8703, 0.8649, 0.8703, 0.8481, 0.8869, 0.8481, 0.8869, 0.8649, 0.05275, 0.8649, 0.05275, 0.8481, 0.07374, 0.8481, 0.07374, 0.8649, 0.07374, 0.8649, 0.07374, 0.8481, 0.09472, 0.8481, 0.09472, 0.8649, 0.09472, 0.8649, 0.09472, 0.8481, 0.1157, 0.8481, 0.1157, 0.8649, 0.1157, 0.8649, 0.1157, 0.8481, 0.1367, 0.8481, 0.1367, 0.8649, 0.1367, 0.8649, 0.1367, 0.8481, 0.1699, 0.8481, 0.1699, 0.8649, 0.1699, 0.8649, 0.1699, 0.8481, 0.2841, 0.8481, 0.2841, 0.8649, 0.2841, 0.8649, 0.2841, 0.8481, 0.3599, 0.8481, 0.3599, 0.8649, 0.3599, 0.8649, 0.3599, 0.8481, 0.4298, 0.8481, 0.4298, 0.8649, 0.4298, 0.8649, 0.4298, 0.8481, 0.491, 0.8481, 0.491, 0.8649, 0.491, 0.8481, 0.491, 0.8313, 0.5686, 0.8313, 0.5686, 0.8481, 0.5686, 0.8481, 0.5686, 0.8313, 0.626, 0.8313, 0.626, 0.8481, 0.626, 0.8481, 0.626, 0.8313, 0.7018, 0.8313, 0.7018, 0.8481, 0.7018, 0.8481, 0.7018, 0.8313, 0.771, 0.8313, 0.771, 0.8481, 0.771, 0.8481, 0.771, 0.8313, 0.7875, 0.8313, 0.7875, 0.8481, 0.7875, 0.8481, 0.7875, 0.8313, 0.8041, 0.8313, 0.8041, 0.8481, 0.8041, 0.8481, 0.8041, 0.8313, 0.8206, 0.8313, 0.8206, 0.8481, 0.8206, 0.8481, 0.8206, 0.8313, 0.8372, 0.8313, 0.8372, 0.8481, 0.8372, 0.8481, 0.8372, 0.8313, 0.8538, 0.8313, 0.8538, 0.8481, 0.8538, 0.8481, 0.8538, 0.8313, 0.8703, 0.8313, 0.8703, 0.8481, 0.8703, 0.8481, 0.8703, 0.8313, 0.8869, 0.8313, 0.8869, 0.8481, 0.05275, 0.8481, 0.05275, 0.8313, 0.07374, 0.8313, 0.07374, 0.8481, 0.07374, 0.8481, 0.07374, 0.8313, 0.09472, 0.8313, 0.09472, 0.8481, 0.09472, 0.8481, 0.09472, 0.8313, 0.1157, 0.8313, 0.1157, 0.8481, 0.1157, 0.8481, 0.1157, 0.8313, 0.1367, 0.8313, 0.1367, 0.8481, 0.1367, 0.8481, 0.1367, 0.8313, 0.1699, 0.8313, 0.1699, 0.8481, 0.1699, 0.8481, 0.1699, 0.8313, 0.2841, 0.8313, 0.2841, 0.8481, 0.2841, 0.8481, 0.2841, 0.8313, 0.3599, 0.8313, 0.3599, 0.8481, 0.3599, 0.8481, 0.3599, 0.8313, 0.4298, 0.8313, 0.4298, 0.8481, 0.4298, 0.8481, 0.4298, 0.8313, 0.491, 0.8313, 0.491, 0.8481, 0.491, 0.8313, 0.491, 0.8144, 0.5686, 0.8144, 0.5686, 0.8313, 0.5686, 0.8313, 0.5686, 0.8144, 0.626, 0.8144, 0.626, 0.8313, 0.626, 0.8313, 0.626, 0.8144, 0.7018, 0.8144, 0.7018, 0.8313, 0.7018, 0.8313, 0.7018, 0.8144, 0.771, 0.8144, 0.771, 0.8313, 0.771, 0.8313, 0.771, 0.8144, 0.7875, 0.8144, 0.7875, 0.8313, 0.7875, 0.8313, 0.7875, 0.8144, 0.8041, 0.8144, 0.8041, 0.8313, 0.8041, 0.8313, 0.8041, 0.8144, 0.8206, 0.8144, 0.8206, 0.8313, 0.8206, 0.8313, 0.8206, 0.8144, 0.8372, 0.8144, 0.8372, 0.8313, 0.8372, 0.8313, 0.8372, 0.8144, 0.8538, 0.8144, 0.8538, 0.8313, 0.8538, 0.8313, 0.8538, 0.8144, 0.8703, 0.8144, 0.8703, 0.8313, 0.8703, 0.8313, 0.8703, 0.8144, 0.8869, 0.8144, 0.8869, 0.8313, 0.05275, 0.8313, 0.05275, 0.8144, 0.07374, 0.8144, 0.07374, 0.8313, 0.07374, 0.8313, 0.07374, 0.8144, 0.09472, 0.8144, 0.09472, 0.8313, 0.09472, 0.8313, 0.09472, 0.8144, 0.1157, 0.8144, 0.1157, 0.8313, 0.1157, 0.8313, 0.1157, 0.8144, 0.1367, 0.8144, 0.1367, 0.8313, 0.1367, 0.8313, 0.1367, 0.8144, 0.1699, 0.8144, 0.1699, 0.8313, 0.1699, 0.8313, 0.1699, 0.8144, 0.2841, 0.8144, 0.2841, 0.8313, 0.2841, 0.8313, 0.2841, 0.8144, 0.3599, 0.8144, 0.3599, 0.8313, 0.3599, 0.8313, 0.3599, 0.8144, 0.4298, 0.8144, 0.4298, 0.8313, 0.4298, 0.8313, 0.4298, 0.8144, 0.491, 0.8144, 0.491, 0.8313, 0.491, 0.8144, 0.491, 0.7974, 0.5686, 0.7974, 0.5686, 0.8144, 0.5686, 0.8144, 0.5686, 0.7974, 0.626, 0.7974, 0.626, 0.8144, 0.626, 0.8144, 0.626, 0.7974, 0.7018, 0.7974, 0.7018, 0.8144, 0.7018, 0.8144, 0.7018, 0.7974, 0.771, 0.7974, 0.771, 0.8144, 0.771, 0.8144, 0.771, 0.7974, 0.7875, 0.7974, 0.7875, 0.8144, 0.7875, 0.8144, 0.7875, 0.7974, 0.8041, 0.7974, 0.8041, 0.8144, 0.8041, 0.8144, 0.8041, 0.7974, 0.8206, 0.7974, 0.8206, 0.8144, 0.8206, 0.8144, 0.8206, 0.7974, 0.8372, 0.7974, 0.8372, 0.8144, 0.8372, 0.8144, 0.8372, 0.7974, 0.8538, 0.7974, 0.8538, 0.8144, 0.8538, 0.8144, 0.8538, 0.7974, 0.8703, 0.7974, 0.8703, 0.8144, 0.8703, 0.8144, 0.8703, 0.7974, 0.8869, 0.7974, 0.8869, 0.8144, 0.05275, 0.8144, 0.05275, 0.7974, 0.07374, 0.7974, 0.07374, 0.8144, 0.07374, 0.8144, 0.07374, 0.7974, 0.09472, 0.7974, 0.09472, 0.8144, 0.09472, 0.8144, 0.09472, 0.7974, 0.1157, 0.7974, 0.1157, 0.8144, 0.1157, 0.8144, 0.1157, 0.7974, 0.1367, 0.7974, 0.1367, 0.8144, 0.1367, 0.8144, 0.1367, 0.7974, 0.1699, 0.7974, 0.1699, 0.8144, 0.1699, 0.8144, 0.1699, 0.7974, 0.2841, 0.7974, 0.2841, 0.8144, 0.2841, 0.8144, 0.2841, 0.7974, 0.3599, 0.7974, 0.3599, 0.8144, 0.3599, 0.8144, 0.3599, 0.7974, 0.4298, 0.7974, 0.4298, 0.8144, 0.4298, 0.8144, 0.4298, 0.7974, 0.491, 0.7974, 0.491, 0.8144, 0.491, 0.7974, 0.491, 0.7802, 0.5686, 0.7802, 0.5686, 0.7974, 0.5686, 0.7974, 0.5686, 0.7802, 0.626, 0.7802, 0.626, 0.7974, 0.626, 0.7974, 0.626, 0.7802, 0.7018, 0.7802, 0.7018, 0.7974, 0.7018, 0.7974, 0.7018, 0.7802, 0.771, 0.7802, 0.771, 0.7974, 0.771, 0.7974, 0.771, 0.7802, 0.7875, 0.7802, 0.7875, 0.7974, 0.7875, 0.7974, 0.7875, 0.7802, 0.8041, 0.7802, 0.8041, 0.7974, 0.8041, 0.7974, 0.8041, 0.7802, 0.8206, 0.7802, 0.8206, 0.7974, 0.8206, 0.7974, 0.8206, 0.7802, 0.8372, 0.7802, 0.8372, 0.7974, 0.8372, 0.7974, 0.8372, 0.7802, 0.8538, 0.7802, 0.8538, 0.7974, 0.8538, 0.7974, 0.8538, 0.7802, 0.8703, 0.7802, 0.8703, 0.7974, 0.8703, 0.7974, 0.8703, 0.7802, 0.8869, 0.7802, 0.8869, 0.7974, 0.05275, 0.7974, 0.05275, 0.7802, 0.07374, 0.7802, 0.07374, 0.7974, 0.07374, 0.7974, 0.07374, 0.7802, 0.09472, 0.7802, 0.09472, 0.7974, 0.09472, 0.7974, 0.09472, 0.7802, 0.1157, 0.7802, 0.1157, 0.7974, 0.1157, 0.7974, 0.1157, 0.7802, 0.1367, 0.7802, 0.1367, 0.7974, 0.1367, 0.7974, 0.1367, 0.7802, 0.1699, 0.7802, 0.1699, 0.7974, 0.1699, 0.7974, 0.1699, 0.7802, 0.2841, 0.7802, 0.2841, 0.7974, 0.2841, 0.7974, 0.2841, 0.7802, 0.3599, 0.7802, 0.3599, 0.7974, 0.3599, 0.7974, 0.3599, 0.7802, 0.4298, 0.7802, 0.4298, 0.7974, 0.4298, 0.7974, 0.4298, 0.7802, 0.491, 0.7802, 0.491, 0.7974, 0.491, 0.7802, 0.491, 0.763, 0.5686, 0.763, 0.5686, 0.7802, 0.5686, 0.7802, 0.5686, 0.763, 0.626, 0.763, 0.626, 0.7802, 0.626, 0.7802, 0.626, 0.763, 0.7018, 0.763, 0.7018, 0.7802, 0.7018, 0.7802, 0.7018, 0.763, 0.771, 0.763, 0.771, 0.7802, 0.771, 0.7802, 0.771, 0.763, 0.7875, 0.763, 0.7875, 0.7802, 0.7875, 0.7802, 0.7875, 0.763, 0.8041, 0.763, 0.8041, 0.7802, 0.8041, 0.7802, 0.8041, 0.763, 0.8206, 0.763, 0.8206, 0.7802, 0.8206, 0.7802, 0.8206, 0.763, 0.8372, 0.763, 0.8372, 0.7802, 0.8372, 0.7802, 0.8372, 0.763, 0.8538, 0.763, 0.8538, 0.7802, 0.8538, 0.7802, 0.8538, 0.763, 0.8703, 0.763, 0.8703, 0.7802, 0.8703, 0.7802, 0.8703, 0.763, 0.8869, 0.763, 0.8869, 0.7802, 0.05275, 0.7802, 0.05275, 0.763, 0.07374, 0.763, 0.07374, 0.7802, 0.07374, 0.7802, 0.07374, 0.763, 0.09472, 0.763, 0.09472, 0.7802, 0.09472, 0.7802, 0.09472, 0.763, 0.1157, 0.763, 0.1157, 0.7802, 0.1157, 0.7802, 0.1157, 0.763, 0.1367, 0.763, 0.1367, 0.7802, 0.1367, 0.7802, 0.1367, 0.763, 0.1699, 0.763, 0.1699, 0.7802, 0.1699, 0.7802, 0.1699, 0.763, 0.2841, 0.763, 0.2841, 0.7802, 0.2841, 0.7802, 0.2841, 0.763, 0.3599, 0.763, 0.3599, 0.7802, 0.3599, 0.7802, 0.3599, 0.763, 0.4298, 0.763, 0.4298, 0.7802, 0.4298, 0.7802, 0.4298, 0.763, 0.491, 0.763, 0.491, 0.7802, 0.491, 0.763, 0.491, 0.7455, 0.5686, 0.7455, 0.5686, 0.763, 0.5686, 0.763, 0.5686, 0.7455, 0.626, 0.7455, 0.626, 0.763, 0.626, 0.763, 0.626, 0.7455, 0.7018, 0.7455, 0.7018, 0.763, 0.7018, 0.763, 0.7018, 0.7455, 0.771, 0.7455, 0.771, 0.763, 0.771, 0.763, 0.771, 0.7455, 0.7875, 0.7455, 0.7875, 0.763, 0.7875, 0.763, 0.7875, 0.7455, 0.8041, 0.7455, 0.8041, 0.763, 0.8041, 0.763, 0.8041, 0.7455, 0.8206, 0.7455, 0.8206, 0.763, 0.8206, 0.763, 0.8206, 0.7455, 0.8372, 0.7455, 0.8372, 0.763, 0.8372, 0.763, 0.8372, 0.7455, 0.8538, 0.7455, 0.8538, 0.763, 0.8538, 0.763, 0.8538, 0.7455, 0.8703, 0.7455, 0.8703, 0.763, 0.8703, 0.763, 0.8703, 0.7455, 0.8869, 0.7455, 0.8869, 0.763, 0.05275, 0.763, 0.05275, 0.7455, 0.07374, 0.7455, 0.07374, 0.763, 0.07374, 0.763, 0.07374, 0.7455, 0.09472, 0.7455, 0.09472, 0.763, 0.09472, 0.763, 0.09472, 0.7455, 0.1157, 0.7455, 0.1157, 0.763, 0.1157, 0.763, 0.1157, 0.7455, 0.1367, 0.7455, 0.1367, 0.763, 0.1367, 0.763, 0.1367, 0.7455, 0.1699, 0.7455, 0.1699, 0.763, 0.1699, 0.763, 0.1699, 0.7455, 0.2841, 0.7455, 0.2841, 0.763, 0.2841, 0.763, 0.2841, 0.7455, 0.3599, 0.7455, 0.3599, 0.763, 0.3599, 0.763, 0.3599, 0.7455, 0.4298, 0.7455, 0.4298, 0.763, 0.4298, 0.763, 0.4298, 0.7455, 0.491, 0.7455, 0.491, 0.763, 0.491, 0.7455, 0.491, 0.7278, 0.5686, 0.7278, 0.5686, 0.7455, 0.5686, 0.7455, 0.5686, 0.7278, 0.626, 0.7278, 0.626, 0.7455, 0.626, 0.7455, 0.626, 0.7278, 0.7018, 0.7278, 0.7018, 0.7455, 0.7018, 0.7455, 0.7018, 0.7278, 0.771, 0.7278, 0.771, 0.7455, 0.771, 0.7455, 0.771, 0.7278, 0.7875, 0.7278, 0.7875, 0.7455, 0.7875, 0.7455, 0.7875, 0.7278, 0.8041, 0.7278, 0.8041, 0.7455, 0.8041, 0.7455, 0.8041, 0.7278, 0.8206, 0.7278, 0.8206, 0.7455, 0.8206, 0.7455, 0.8206, 0.7278, 0.8372, 0.7278, 0.8372, 0.7455, 0.8372, 0.7455, 0.8372, 0.7278, 0.8538, 0.7278, 0.8538, 0.7455, 0.8538, 0.7455, 0.8538, 0.7278, 0.8703, 0.7278, 0.8703, 0.7455, 0.8703, 0.7455, 0.8703, 0.7278, 0.8869, 0.7278, 0.8869, 0.7455, 0.05275, 0.7455, 0.05275, 0.7278, 0.07374, 0.7278, 0.07374, 0.7455, 0.07374, 0.7455, 0.07374, 0.7278, 0.09472, 0.7278, 0.09472, 0.7455, 0.09472, 0.7455, 0.09472, 0.7278, 0.1157, 0.7278, 0.1157, 0.7455, 0.1157, 0.7455, 0.1157, 0.7278, 0.1367, 0.7278, 0.1367, 0.7455, 0.1367, 0.7455, 0.1367, 0.7278, 0.1699, 0.7278, 0.1699, 0.7455, 0.1699, 0.7455, 0.1699, 0.7278, 0.2841, 0.7278, 0.2841, 0.7455, 0.2841, 0.7455, 0.2841, 0.7278, 0.3599, 0.7278, 0.3599, 0.7455, 0.3599, 0.7455, 0.3599, 0.7278, 0.4298, 0.7278, 0.4298, 0.7455, 0.4298, 0.7455, 0.4298, 0.7278, 0.491, 0.7278, 0.491, 0.7455, 0.491, 0.7278, 0.491, 0.7099, 0.5686, 0.7099, 0.5686, 0.7278, 0.5686, 0.7278, 0.5686, 0.7099, 0.626, 0.7099, 0.626, 0.7278, 0.626, 0.7278, 0.626, 0.7099, 0.7018, 0.7099, 0.7018, 0.7278, 0.7018, 0.7278, 0.7018, 0.7099, 0.771, 0.7099, 0.771, 0.7278, 0.771, 0.7278, 0.771, 0.7099, 0.7875, 0.7099, 0.7875, 0.7278, 0.7875, 0.7278, 0.7875, 0.7099, 0.8041, 0.7099, 0.8041, 0.7278, 0.8041, 0.7278, 0.8041, 0.7099, 0.8206, 0.7099, 0.8206, 0.7278, 0.8206, 0.7278, 0.8206, 0.7099, 0.8372, 0.7099, 0.8372, 0.7278, 0.8372, 0.7278, 0.8372, 0.7099, 0.8538, 0.7099, 0.8538, 0.7278, 0.8538, 0.7278, 0.8538, 0.7099, 0.8703, 0.7099, 0.8703, 0.7278, 0.03177, 0.7278, 0.03177, 0.7099, 0.05275, 0.7099, 0.05275, 0.7278, 0.05275, 0.7278, 0.05275, 0.7099, 0.07374, 0.7099, 0.07374, 0.7278, 0.07374, 0.7278, 0.07374, 0.7099, 0.09472, 0.7099, 0.09472, 0.7278, 0.09472, 0.7278, 0.09472, 0.7099, 0.1157, 0.7099, 0.1157, 0.7278, 0.1157, 0.7278, 0.1157, 0.7099, 0.1367, 0.7099, 0.1367, 0.7278, 0.1367, 0.7278, 0.1367, 0.7099, 0.1699, 0.7099, 0.1699, 0.7278, 0.1699, 0.7278, 0.1699, 0.7099, 0.2841, 0.7099, 0.2841, 0.7278, 0.2841, 0.7278, 0.2841, 0.7099, 0.3599, 0.7099, 0.3599, 0.7278, 0.3599, 0.7278, 0.3599, 0.7099, 0.4298, 0.7099, 0.4298, 0.7278, 0.4298, 0.7278, 0.4298, 0.7099, 0.491, 0.7099, 0.491, 0.7278, 0.491, 0.7099, 0.491, 0.6917, 0.5686, 0.6917, 0.5686, 0.7099, 0.5686, 0.7099, 0.5686, 0.6917, 0.626, 0.6917, 0.626, 0.7099, 0.626, 0.7099, 0.626, 0.6917, 0.7018, 0.6917, 0.7018, 0.7099, 0.7018, 0.7099, 0.7018, 0.6917, 0.771, 0.6917, 0.771, 0.7099, 0.771, 0.7099, 0.771, 0.6917, 0.7875, 0.6917, 0.7875, 0.7099, 0.7875, 0.7099, 0.7875, 0.6917, 0.8041, 0.6917, 0.8041, 0.7099, 0.8041, 0.7099, 0.8041, 0.6917, 0.8206, 0.6917, 0.8206, 0.7099, 0.8206, 0.7099, 0.8206, 0.6917, 0.8372, 0.6917, 0.8372, 0.7099, 0.8372, 0.7099, 0.8372, 0.6917, 0.8538, 0.6917, 0.8538, 0.7099, 0.8538, 0.7099, 0.8538, 0.6917, 0.8703, 0.6917, 0.8703, 0.7099, 0.03177, 0.7099, 0.03177, 0.6917, 0.05275, 0.6917, 0.05275, 0.7099, 0.05275, 0.7099, 0.05275, 0.6917, 0.07374, 0.6917, 0.07374, 0.7099, 0.07374, 0.7099, 0.07374, 0.6917, 0.09472, 0.6917, 0.09472, 0.7099, 0.09472, 0.7099, 0.09472, 0.6917, 0.1157, 0.6917, 0.1157, 0.7099, 0.1157, 0.7099, 0.1157, 0.6917, 0.1367, 0.6917, 0.1367, 0.7099, 0.1367, 0.7099, 0.1367, 0.6917, 0.1699, 0.6917, 0.1699, 0.7099, 0.1699, 0.7099, 0.1699, 0.6917, 0.2841, 0.6917, 0.2841, 0.7099, 0.2841, 0.7099, 0.2841, 0.6917, 0.3599, 0.6917, 0.3599, 0.7099, 0.3599, 0.7099, 0.3599, 0.6917, 0.4298, 0.6917, 0.4298, 0.7099, 0.4298, 0.7099, 0.4298, 0.6917, 0.491, 0.6917, 0.491, 0.7099, 0.491, 0.6917, 0.491, 0.6737, 0.5686, 0.6737, 0.5686, 0.6917, 0.5686, 0.6917, 0.5686, 0.6737, 0.626, 0.6737, 0.626, 0.6917, 0.626, 0.6917, 0.626, 0.6737, 0.7018, 0.6737, 0.7018, 0.6917, 0.7018, 0.6917, 0.7018, 0.6737, 0.771, 0.6737, 0.771, 0.6917, 0.771, 0.6917, 0.771, 0.6737, 0.7875, 0.6737, 0.7875, 0.6917, 0.7875, 0.6917, 0.7875, 0.6737, 0.8041, 0.6737, 0.8041, 0.6917, 0.8041, 0.6917, 0.8041, 0.6737, 0.8206, 0.6737, 0.8206, 0.6917, 0.8206, 0.6917, 0.8206, 0.6737, 0.8372, 0.6737, 0.8372, 0.6917, 0.8372, 0.6917, 0.8372, 0.6737, 0.8538, 0.6737, 0.8538, 0.6917, 0.8538, 0.6917, 0.8538, 0.6737, 0.8703, 0.6737, 0.8703, 0.6917, 0.03177, 0.6917, 0.03177, 0.6737, 0.05275, 0.6737, 0.05275, 0.6917, 0.05275, 0.6917, 0.05275, 0.6737, 0.07374, 0.6737, 0.07374, 0.6917, 0.07374, 0.6917, 0.07374, 0.6737, 0.09472, 0.6737, 0.09472, 0.6917, 0.09472, 0.6917, 0.09472, 0.6737, 0.1157, 0.6737, 0.1157, 0.6917, 0.1157, 0.6917, 0.1157, 0.6737, 0.1367, 0.6737, 0.1367, 0.6917, 0.1367, 0.6917, 0.1367, 0.6737, 0.1699, 0.6737, 0.1699, 0.6917, 0.1699, 0.6917, 0.1699, 0.6737, 0.2841, 0.6737, 0.2841, 0.6917, 0.2841, 0.6917, 0.2841, 0.6737, 0.3599, 0.6737, 0.3599, 0.6917, 0.3599, 0.6917, 0.3599, 0.6737, 0.4298, 0.6737, 0.4298, 0.6917, 0.4298, 0.6917, 0.4298, 0.6737, 0.491, 0.6737, 0.491, 0.6917, 0.491, 0.6737, 0.491, 0.6525, 0.5686, 0.6525, 0.5686, 0.6737, 0.5686, 0.6737, 0.5686, 0.6525, 0.626, 0.6525, 0.626, 0.6737, 0.626, 0.6737, 0.626, 0.6525, 0.7018, 0.6525, 0.7018, 0.6737, 0.7018, 0.6737, 0.7018, 0.6525, 0.771, 0.6525, 0.771, 0.6737, 0.771, 0.6737, 0.771, 0.6525, 0.7875, 0.6525, 0.7875, 0.6737, 0.7875, 0.6737, 0.7875, 0.6525, 0.8041, 0.6525, 0.8041, 0.6737, 0.8041, 0.6737, 0.8041, 0.6525, 0.8206, 0.6525, 0.8206, 0.6737, 0.8206, 0.6737, 0.8206, 0.6525, 0.8372, 0.6525, 0.8372, 0.6737, 0.8372, 0.6737, 0.8372, 0.6525, 0.8538, 0.6525, 0.8538, 0.6737, 0.8538, 0.6737, 0.8538, 0.6525, 0.8703, 0.6525, 0.8703, 0.6737, 0.03177, 0.6737, 0.03177, 0.6525, 0.05275, 0.6525, 0.05275, 0.6737, 0.05275, 0.6737, 0.05275, 0.6525, 0.07374, 0.6525, 0.07374, 0.6737, 0.07374, 0.6737, 0.07374, 0.6525, 0.09472, 0.6525, 0.09472, 0.6737, 0.09472, 0.6737, 0.09472, 0.6525, 0.1157, 0.6525, 0.1157, 0.6737, 0.1157, 0.6737, 0.1157, 0.6525, 0.1367, 0.6525, 0.1367, 0.6737, 0.1367, 0.6737, 0.1367, 0.6525, 0.1699, 0.6525, 0.1699, 0.6737, 0.1699, 0.6737, 0.1699, 0.6525, 0.2841, 0.6525, 0.2841, 0.6737, 0.2841, 0.6737, 0.2841, 0.6525, 0.3599, 0.6525, 0.3599, 0.6737, 0.3599, 0.6737, 0.3599, 0.6525, 0.4298, 0.6525, 0.4298, 0.6737, 0.4298, 0.6737, 0.4298, 0.6525, 0.491, 0.6525, 0.491, 0.6737, 0.491, 0.6525, 0.491, 0.628, 0.5686, 0.628, 0.5686, 0.6525, 0.5686, 0.6525, 0.5686, 0.628, 0.626, 0.628, 0.626, 0.6525, 0.626, 0.6525, 0.626, 0.628, 0.7018, 0.628, 0.7018, 0.6525, 0.7018, 0.6525, 0.7018, 0.628, 0.771, 0.628, 0.771, 0.6525, 0.771, 0.6525, 0.771, 0.628, 0.7875, 0.628, 0.7875, 0.6525, 0.7875, 0.6525, 0.7875, 0.628, 0.8041, 0.628, 0.8041, 0.6525, 0.8041, 0.6525, 0.8041, 0.628, 0.8206, 0.628, 0.8206, 0.6525, 0.8206, 0.6525, 0.8206, 0.628, 0.8372, 0.628, 0.8372, 0.6525, 0.8372, 0.6525, 0.8372, 0.628, 0.8538, 0.628, 0.8538, 0.6525, 0.8538, 0.6525, 0.8538, 0.628, 0.8703, 0.628, 0.8703, 0.6525, 0.03177, 0.6525, 0.03177, 0.628, 0.05275, 0.628, 0.05275, 0.6525, 0.05275, 0.6525, 0.05275, 0.628, 0.07374, 0.628, 0.07374, 0.6525, 0.07374, 0.6525, 0.07374, 0.628, 0.09472, 0.628, 0.09472, 0.6525, 0.09472, 0.6525, 0.09472, 0.628, 0.1157, 0.628, 0.1157, 0.6525, 0.1157, 0.6525, 0.1157, 0.628, 0.1367, 0.628, 0.1367, 0.6525, 0.1367, 0.6525, 0.1367, 0.628, 0.1699, 0.628, 0.1699, 0.6525, 0.1699, 0.6525, 0.1699, 0.628, 0.2841, 0.628, 0.2841, 0.6525, 0.2841, 0.6525, 0.2841, 0.628, 0.3599, 0.628, 0.3599, 0.6525, 0.3599, 0.6525, 0.3599, 0.628, 0.4298, 0.628, 0.4298, 0.6525, 0.4298, 0.6525, 0.4298, 0.628, 0.491, 0.628, 0.491, 0.6525, 0.491, 0.628, 0.491, 0.5791, 0.5686, 0.5791, 0.5686, 0.628, 0.5686, 0.628, 0.5686, 0.5791, 0.626, 0.5791, 0.626, 0.628, 0.626, 0.628, 0.626, 0.5791, 0.7018, 0.5791, 0.7018, 0.628, 0.7018, 0.628, 0.7018, 0.5791, 0.771, 0.5791, 0.771, 0.628, 0.771, 0.628, 0.771, 0.5791, 0.7875, 0.5791, 0.7875, 0.628, 0.7875, 0.628, 0.7875, 0.5791, 0.8041, 0.5791, 0.8041, 0.628, 0.8041, 0.628, 0.8041, 0.5791, 0.8206, 0.5791, 0.8206, 0.628, 0.8206, 0.628, 0.8206, 0.5791, 0.8372, 0.5791, 0.8372, 0.628, 0.8372, 0.628, 0.8372, 0.5791, 0.8538, 0.5791, 0.8538, 0.628, 0.8538, 0.628, 0.8538, 0.5791, 0.8703, 0.5791, 0.8703, 0.628, 0.03177, 0.628, 0.03177, 0.5791, 0.05275, 0.5791, 0.05275, 0.628, 0.05275, 0.628, 0.05275, 0.5791, 0.07374, 0.5791, 0.07374, 0.628, 0.07374, 0.628, 0.07374, 0.5791, 0.09472, 0.5791, 0.09472, 0.628, 0.09472, 0.628, 0.09472, 0.5791, 0.1157, 0.5791, 0.1157, 0.628, 0.1157, 0.628, 0.1157, 0.5791, 0.1367, 0.5791, 0.1367, 0.628, 0.1367, 0.628, 0.1367, 0.5791, 0.1699, 0.5791, 0.1699, 0.628, 0.1699, 0.628, 0.1699, 0.5791, 0.2841, 0.5791, 0.2841, 0.628, 0.2841, 0.628, 0.2841, 0.5791, 0.3599, 0.5791, 0.3599, 0.628, 0.3599, 0.628, 0.3599, 0.5791, 0.4298, 0.5791, 0.4298, 0.628, 0.4298, 0.628, 0.4298, 0.5791, 0.491, 0.5791, 0.491, 0.628, 0.491, 0.5791, 0.491, 0.5188, 0.5686, 0.5188, 0.5686, 0.5791, 0.5686, 0.5791, 0.5686, 0.5188, 0.626, 0.5188, 0.626, 0.5791, 0.626, 0.5791, 0.626, 0.5188, 0.7018, 0.5188, 0.7018, 0.5791, 0.7018, 0.5791, 0.7018, 0.5188, 0.771, 0.5188, 0.771, 0.5791, 0.771, 0.5791, 0.771, 0.5188, 0.7875, 0.5188, 0.7875, 0.5791, 0.7875, 0.5791, 0.7875, 0.5188, 0.8041, 0.5188, 0.8041, 0.5791, 0.8041, 0.5791, 0.8041, 0.5188, 0.8206, 0.5188, 0.8206, 0.5791, 0.8206, 0.5791, 0.8206, 0.5188, 0.8372, 0.5188, 0.8372, 0.5791, 0.8372, 0.5791, 0.8372, 0.5188, 0.8538, 0.5188, 0.8538, 0.5791, 0.8538, 0.5791, 0.8538, 0.5188, 0.8703, 0.5188, 0.8703, 0.5791, 0.03177, 0.5791, 0.03177, 0.5188, 0.05275, 0.5188, 0.05275, 0.5791, 0.05275, 0.5791, 0.05275, 0.5188, 0.07374, 0.5188, 0.07374, 0.5791, 0.07374, 0.5791, 0.07374, 0.5188, 0.09472, 0.5188, 0.09472, 0.5791, 0.09472, 0.5791, 0.09472, 0.5188, 0.1157, 0.5188, 0.1157, 0.5791, 0.1157, 0.5791, 0.1157, 0.5188, 0.1367, 0.5188, 0.1367, 0.5791, 0.1367, 0.5791, 0.1367, 0.5188, 0.1699, 0.5188, 0.1699, 0.5791, 0.1699, 0.5791, 0.1699, 0.5188, 0.2841, 0.5188, 0.2841, 0.5791, 0.2841, 0.5791, 0.2841, 0.5188, 0.3599, 0.5188, 0.3599, 0.5791, 0.3599, 0.5791, 0.3599, 0.5188, 0.4298, 0.5188, 0.4298, 0.5791, 0.4298, 0.5791, 0.4298, 0.5188, 0.491, 0.5188, 0.491, 0.5791, 0.3599, 0.4517, 0.3599, 0.4114, 0.4298, 0.4114, 0.4298, 0.4517, 0.491, 0.5188, 0.491, 0.4852, 0.5686, 0.4852, 0.5686, 0.5188, 0.5686, 0.5188, 0.5686, 0.4852, 0.626, 0.4852, 0.626, 0.5188, 0.626, 0.5188, 0.626, 0.4852, 0.7018, 0.4852, 0.7018, 0.5188, 0.4298, 0.4517, 0.4298, 0.4114, 0.491, 0.4114, 0.491, 0.4517, 0.771, 0.5188, 0.771, 0.4852, 0.7875, 0.4852, 0.7875, 0.5188, 0.7875, 0.5188, 0.7875, 0.4852, 0.8041, 0.4852, 0.8041, 0.5188, 0.8041, 0.5188, 0.8041, 0.4852, 0.8206, 0.4852, 0.8206, 0.5188, 0.8206, 0.5188, 0.8206, 0.4852, 0.8372, 0.4852, 0.8372, 0.5188, 0.8372, 0.5188, 0.8372, 0.4852, 0.8538, 0.4852, 0.8538, 0.5188, 0.8538, 0.5188, 0.8538, 0.4852, 0.8703, 0.4852, 0.8703, 0.5188, 0.03177, 0.5188, 0.03177, 0.4852, 0.05275, 0.4852, 0.05275, 0.5188, 0.05275, 0.4517, 0.05275, 0.4114, 0.07374, 0.4114, 0.07374, 0.4517, 0.07374, 0.5188, 0.07374, 0.4852, 0.09472, 0.4852, 0.09472, 0.5188, 0.1699, 0.4517, 0.1699, 0.4114, 0.2841, 0.4114, 0.2841, 0.4517, 0.09472, 0.5188, 0.09472, 0.4852, 0.1157, 0.4852, 0.1157, 0.5188, 0.1367, 0.5188, 0.1367, 0.4852, 0.1699, 0.4852, 0.1699, 0.5188, 0.3599, 0.4114, 0.3599, 0.3712, 0.4298, 0.3712, 0.4298, 0.4114, 0.2841, 0.5188, 0.2841, 0.4852, 0.3599, 0.4852, 0.3599, 0.5188, 0.7018, 0.5188, 0.7018, 0.4852, 0.771, 0.4852, 0.771, 0.5188, 0.4298, 0.5188, 0.4298, 0.4852, 0.491, 0.4852, 0.491, 0.5188, 0.491, 0.4517, 0.491, 0.4114, 0.5686, 0.4114, 0.5686, 0.4517, 0.5686, 0.4517, 0.5686, 0.4114, 0.626, 0.4114, 0.626, 0.4517, 0.626, 0.4517, 0.626, 0.4114, 0.7018, 0.4114, 0.7018, 0.4517, 0.05275, 0.5188, 0.05275, 0.4852, 0.07374, 0.4852, 0.07374, 0.5188, 0.771, 0.4517, 0.771, 0.4114, 0.7875, 0.4114, 0.7875, 0.4517, 0.7875, 0.4517, 0.7875, 0.4114, 0.8041, 0.4114, 0.8041, 0.4517, 0.8041, 0.4517, 0.8041, 0.4114, 0.8206, 0.4114, 0.8206, 0.4517, 0.8206, 0.4517, 0.8206, 0.4114, 0.8372, 0.4114, 0.8372, 0.4517, 0.8372, 0.4517, 0.8372, 0.4114, 0.8538, 0.4114, 0.8538, 0.4517, 0.8538, 0.4517, 0.8538, 0.4114, 0.8703, 0.4114, 0.8703, 0.4517, 0.03177, 0.4517, 0.03177, 0.4114, 0.05275, 0.4114, 0.05275, 0.4517, 0.1699, 0.5188, 0.1699, 0.4852, 0.2841, 0.4852, 0.2841, 0.5188, 0.07374, 0.4517, 0.07374, 0.4114, 0.09472, 0.4114, 0.09472, 0.4517, 0.1157, 0.5188, 0.1157, 0.4852, 0.1367, 0.4852, 0.1367, 0.5188, 0.09472, 0.4517, 0.09472, 0.4114, 0.1157, 0.4114, 0.1157, 0.4517, 0.1367, 0.4517, 0.1367, 0.4114, 0.1699, 0.4114, 0.1699, 0.4517, 0.3599, 0.5188, 0.3599, 0.4852, 0.4298, 0.4852, 0.4298, 0.5188, 0.7018, 0.4517, 0.7018, 0.4114, 0.771, 0.4114, 0.771, 0.4517, 0.491, 0.3712, 0.491, 0.2688, 0.5686, 0.2688, 0.5686, 0.3712, 0.5686, 0.3712, 0.5686, 0.2688, 0.626, 0.2688, 0.626, 0.3712, 0.626, 0.3712, 0.626, 0.2688, 0.7018, 0.2688, 0.7018, 0.3712, 0.7018, 0.3712, 0.7018, 0.2688, 0.771, 0.2688, 0.771, 0.3712, 0.771, 0.3712, 0.771, 0.2688, 0.7875, 0.2688, 0.7875, 0.3712, 0.7875, 0.3712, 0.7875, 0.2688, 0.8041, 0.2688, 0.8041, 0.3712, 0.8041, 0.3712, 0.8041, 0.2688, 0.8206, 0.2688, 0.8206, 0.3712, 0.8206, 0.3712, 0.8206, 0.2688, 0.8372, 0.2688, 0.8372, 0.3712, 0.8372, 0.3712, 0.8372, 0.2688, 0.8538, 0.2688, 0.8538, 0.3712, 0.8538, 0.3712, 0.8538, 0.2688, 0.8703, 0.2688, 0.8703, 0.3712, 0.03177, 0.3712, 0.03177, 0.2688, 0.05275, 0.2688, 0.05275, 0.3712, 0.05275, 0.3712, 0.05275, 0.2688, 0.07374, 0.2688, 0.07374, 0.3712, 0.07374, 0.3712, 0.07374, 0.2688, 0.09472, 0.2688, 0.09472, 0.3712, 0.09472, 0.3712, 0.09472, 0.2688, 0.1157, 0.2688, 0.1157, 0.3712, 0.1157, 0.3712, 0.1157, 0.2688, 0.1367, 0.2688, 0.1367, 0.3712, 0.1367, 0.3712, 0.1367, 0.2688, 0.1699, 0.2688, 0.1699, 0.3712, 0.1699, 0.3712, 0.1699, 0.2688, 0.2841, 0.2688, 0.2841, 0.3712, 0.2841, 0.3712, 0.2841, 0.2688, 0.3599, 0.2688, 0.3599, 0.3712, 0.3599, 0.3712, 0.3599, 0.2688, 0.4298, 0.2688, 0.4298, 0.3712, 0.4298, 0.3712, 0.4298, 0.2688, 0.491, 0.2688, 0.491, 0.3712, 0.491, 0.2094, 0.5686, 0.2094, 0.5686, 0.2688, 0.491, 0.2688, 0.5686, 0.2094, 0.626, 0.2094, 0.626, 0.2688, 0.5686, 0.2688, 0.626, 0.2094, 0.7018, 0.2094, 0.7018, 0.2688, 0.626, 0.2688, 0.7018, 0.2094, 0.771, 0.2094, 0.771, 0.2688, 0.7018, 0.2688, 0.771, 0.2094, 0.7875, 0.2094, 0.7875, 0.2688, 0.771, 0.2688, 0.7875, 0.2094, 0.8041, 0.2094, 0.8041, 0.2688, 0.7875, 0.2688, 0.8041, 0.2094, 0.8206, 0.2094, 0.8206, 0.2688, 0.8041, 0.2688, 0.8206, 0.2094, 0.8372, 0.2094, 0.8372, 0.2688, 0.8206, 0.2688, 0.8372, 0.2094, 0.8538, 0.2094, 0.8538, 0.2688, 0.8372, 0.2688, 0.8538, 0.2094, 0.8703, 0.2094, 0.8703, 0.2688, 0.8538, 0.2688, 0.03177, 0.2094, 0.05275, 0.2094, 0.05275, 0.2688, 0.03177, 0.2688, 0.05275, 0.2094, 0.07374, 0.2094, 0.07374, 0.2688, 0.05275, 0.2688, 0.07374, 0.2094, 0.09472, 0.2094, 0.09472, 0.2688, 0.07374, 0.2688, 0.09472, 0.2094, 0.1157, 0.2094, 0.1157, 0.2688, 0.09472, 0.2688, 0.1157, 0.2094, 0.1367, 0.2094, 0.1367, 0.2688, 0.1157, 0.2688, 0.1367, 0.2094, 0.1699, 0.2094, 0.1699, 0.2688, 0.1367, 0.2688, 0.1699, 0.2094, 0.2841, 0.2094, 0.2841, 0.2688, 0.1699, 0.2688, 0.2841, 0.2094, 0.3599, 0.2094, 0.3599, 0.2688, 0.2841, 0.2688, 0.3599, 0.2094, 0.4298, 0.2094, 0.4298, 0.2688, 0.3599, 0.2688, 0.4298, 0.2094, 0.491, 0.2094, 0.491, 0.2688, 0.4298, 0.2688, 0.5686, 0.2094, 0.491, 0.2094, 0.5045, 0.1598, 0.555, 0.1034, 0.5822, 0.1034, 0.5686, 0.2094, 0.555, 0.1034, 0.491, 0.2094, 0.4774, 0.1598, 0.5045, 0.1598, 0.626, 0.2094, 0.5686, 0.2094, 0.5822, 0.1034, 0.6125, 0.1598, 0.6396, 0.1598, 0.626, 0.2094, 0.6125, 0.1598, 0.7018, 0.2094, 0.626, 0.2094, 0.6396, 0.1598, 0.6883, 0.1034, 0.7251, 0.1034, 0.7018, 0.2094, 0.6883, 0.1034, 0.771, 0.2094, 0.7018, 0.2094, 0.7251, 0.1034, 0.768, 0.1598, 0.7739, 0.1598, 0.771, 0.2094, 0.768, 0.1598, 0.7875, 0.2094, 0.771, 0.2094, 0.7739, 0.1598, 0.7846, 0.1034, 0.7905, 0.1034, 0.7875, 0.2094, 0.7846, 0.1034, 0.8041, 0.2094, 0.7875, 0.2094, 0.7905, 0.1034, 0.8011, 0.1598, 0.8071, 0.1598, 0.8041, 0.2094, 0.8011, 0.1598, 0.8206, 0.2094, 0.8041, 0.2094, 0.8071, 0.1598, 0.8177, 0.1034, 0.8236, 0.1034, 0.8206, 0.2094, 0.8177, 0.1034, 0.8372, 0.2094, 0.8206, 0.2094, 0.8236, 0.1034, 0.8342, 0.1598, 0.8402, 0.1598, 0.8372, 0.2094, 0.8342, 0.1598, 0.8538, 0.2094, 0.8372, 0.2094, 0.8402, 0.1598, 0.8508, 0.1034, 0.8567, 0.1034, 0.8538, 0.2094, 0.8508, 0.1034, 0.8703, 0.2094, 0.8538, 0.2094, 0.8567, 0.1034, 0.8674, 0.1598, 0.8733, 0.1598, 0.8703, 0.2094, 0.8674, 0.1598, 0.05275, 0.2094, 0.03177, 0.2094, 0.03553, 0.1598, 0.049, 0.1034, 0.05651, 0.1034, 0.05275, 0.2094, 0.049, 0.1034, 0.07374, 0.2094, 0.05275, 0.2094, 0.05651, 0.1034, 0.06998, 0.1598, 0.07749, 0.1598, 0.07374, 0.2094, 0.06998, 0.1598, 0.09472, 0.2094, 0.07374, 0.2094, 0.07749, 0.1598, 0.09096, 0.1034, 0.09848, 0.1034, 0.09472, 0.2094, 0.09096, 0.1034, 0.1157, 0.2094, 0.09472, 0.2094, 0.09848, 0.1034, 0.1119, 0.1598, 0.1195, 0.1598, 0.1157, 0.2094, 0.1119, 0.1598, 0.1367, 0.2094, 0.1157, 0.2094, 0.1195, 0.1598, 0.1329, 0.1034, 0.1404, 0.1034, 0.1367, 0.2094, 0.1329, 0.1034, 0.1699, 0.2094, 0.1367, 0.2094, 0.1404, 0.1034, 0.1563, 0.1598, 0.1836, 0.1598, 0.1699, 0.2094, 0.1563, 0.1598, 0.2841, 0.2094, 0.1699, 0.2094, 0.1836, 0.1598, 0.2706, 0.1034, 0.2977, 0.1034, 0.2841, 0.2094, 0.2706, 0.1034, 0.3599, 0.2094, 0.2841, 0.2094, 0.2977, 0.1034, 0.3463, 0.1598, 0.3735, 0.1598, 0.3599, 0.2094, 0.3463, 0.1598, 0.4298, 0.2094, 0.3599, 0.2094, 0.3735, 0.1598, 0.4163, 0.1034, 0.4434, 0.1034, 0.4298, 0.2094, 0.4163, 0.1034, 0.491, 0.2094, 0.4298, 0.2094, 0.4434, 0.1034, 0.4774, 0.1598, 0.3876, 0.3568, 0.3854, 0.3562, 0.3854, 0.3545, 0.3876, 0.3568, 0.3857, 0.3579, 0.3854, 0.3562, 0.3876, 0.3568, 0.3861, 0.3595, 0.3857, 0.3579, 0.3876, 0.3568, 0.3866, 0.361, 0.3861, 0.3595, 0.3876, 0.3568, 0.3872, 0.362, 0.3866, 0.361, 0.3876, 0.3568, 0.3878, 0.3626, 0.3872, 0.362, 0.3876, 0.3568, 0.3883, 0.3626, 0.3878, 0.3626, 0.3876, 0.3568, 0.3887, 0.3621, 0.3883, 0.3626, 0.3876, 0.3568, 0.389, 0.3611, 0.3887, 0.3621, 0.3876, 0.3568, 0.3891, 0.3597, 0.389, 0.3611, 0.3876, 0.3568, 0.389, 0.358, 0.3891, 0.3597, 0.3876, 0.3568, 0.3888, 0.3562, 0.389, 0.358, 0.3876, 0.3568, 0.3884, 0.3546, 0.3888, 0.3562, 0.3876, 0.3568, 0.3878, 0.3531, 0.3884, 0.3546, 0.3876, 0.3568, 0.3873, 0.3521, 0.3878, 0.3531, 0.3876, 0.3568, 0.3867, 0.3515, 0.3873, 0.3521, 0.3876, 0.3568, 0.3862, 0.3515, 0.3867, 0.3515, 0.3876, 0.3568, 0.3857, 0.3521, 0.3862, 0.3515, 0.3876, 0.3568, 0.3855, 0.3531, 0.3857, 0.3521, 0.3876, 0.3568, 0.3854, 0.3545, 0.3855, 0.3531, 0.3854, 0.3545, 0.3854, 0.3562, 0.3826, 0.3559, 0.3824, 0.3527, 0.3854, 0.3562, 0.3857, 0.3579, 0.3831, 0.3593, 0.3826, 0.3559, 0.3857, 0.3579, 0.3861, 0.3595, 0.3838, 0.3626, 0.3831, 0.3593, 0.3861, 0.3595, 0.3866, 0.361, 0.3848, 0.3654, 0.3838, 0.3626, 0.3866, 0.361, 0.3872, 0.362, 0.386, 0.3675, 0.3848, 0.3654, 0.3872, 0.362, 0.3878, 0.3626, 0.3871, 0.3686, 0.386, 0.3675, 0.3878, 0.3626, 0.3883, 0.3626, 0.3882, 0.3687, 0.3871, 0.3686, 0.3883, 0.3626, 0.3887, 0.3621, 0.389, 0.3678, 0.3882, 0.3687, 0.3887, 0.3621, 0.389, 0.3611, 0.3896, 0.3658, 0.389, 0.3678, 0.389, 0.3611, 0.3891, 0.3597, 0.3898, 0.363, 0.3896, 0.3658, 0.3891, 0.3597, 0.389, 0.358, 0.3897, 0.3596, 0.3898, 0.363, 0.389, 0.358, 0.3888, 0.3562, 0.3892, 0.3561, 0.3897, 0.3596, 0.3888, 0.3562, 0.3884, 0.3546, 0.3883, 0.3527, 0.3892, 0.3561, 0.3884, 0.3546, 0.3878, 0.3531, 0.3873, 0.3499, 0.3883, 0.3527, 0.3878, 0.3531, 0.3873, 0.3521, 0.3861, 0.3478, 0.3873, 0.3499, 0.3873, 0.3521, 0.3867, 0.3515, 0.385, 0.3467, 0.3861, 0.3478, 0.3867, 0.3515, 0.3862, 0.3515, 0.384, 0.3468, 0.385, 0.3467, 0.3862, 0.3515, 0.3857, 0.3521, 0.3832, 0.3479, 0.384, 0.3468, 0.3857, 0.3521, 0.3855, 0.3531, 0.3826, 0.3499, 0.3832, 0.3479, 0.3855, 0.3531, 0.3854, 0.3545, 0.3824, 0.3527, 0.3826, 0.3499, 0.3824, 0.3527, 0.3826, 0.3559, 0.3791, 0.3561, 0.3789, 0.3513, 0.3826, 0.3559, 0.3831, 0.3593, 0.3798, 0.3611, 0.3791, 0.3561, 0.3831, 0.3593, 0.3838, 0.3626, 0.3809, 0.3659, 0.3798, 0.3611, 0.3838, 0.3626, 0.3848, 0.3654, 0.3824, 0.37, 0.3809, 0.3659, 0.3848, 0.3654, 0.386, 0.3675, 0.384, 0.3731, 0.3824, 0.37, 0.386, 0.3675, 0.3871, 0.3686, 0.3857, 0.3749, 0.384, 0.3731, 0.3871, 0.3686, 0.3882, 0.3687, 0.3873, 0.3751, 0.3857, 0.3749, 0.3882, 0.3687, 0.389, 0.3678, 0.3885, 0.3737, 0.3873, 0.3751, 0.389, 0.3678, 0.3896, 0.3658, 0.3894, 0.3708, 0.3885, 0.3737, 0.3896, 0.3658, 0.3898, 0.363, 0.3897, 0.3667, 0.3894, 0.3708, 0.3898, 0.363, 0.3897, 0.3596, 0.3895, 0.3617, 0.3897, 0.3667, 0.3897, 0.3596, 0.3892, 0.3561, 0.3887, 0.3565, 0.3895, 0.3617, 0.3892, 0.3561, 0.3883, 0.3527, 0.3875, 0.3514, 0.3887, 0.3565, 0.3883, 0.3527, 0.3873, 0.3499, 0.3859, 0.3472, 0.3875, 0.3514, 0.3873, 0.3499, 0.3861, 0.3478, 0.3843, 0.3441, 0.3859, 0.3472, 0.3861, 0.3478, 0.385, 0.3467, 0.3826, 0.3426, 0.3843, 0.3441, 0.385, 0.3467, 0.384, 0.3468, 0.3811, 0.3426, 0.3826, 0.3426, 0.384, 0.3468, 0.3832, 0.3479, 0.38, 0.3443, 0.3811, 0.3426, 0.3832, 0.3479, 0.3826, 0.3499, 0.3792, 0.3473, 0.38, 0.3443, 0.3826, 0.3499, 0.3824, 0.3527, 0.3789, 0.3513, 0.3792, 0.3473, 0.3789, 0.3513, 0.3791, 0.3561, 0.3751, 0.3567, 0.3749, 0.3505, 0.3791, 0.3561, 0.3798, 0.3611, 0.376, 0.3631, 0.3751, 0.3567, 0.3798, 0.3611, 0.3809, 0.3659, 0.3774, 0.3693, 0.376, 0.3631, 0.3809, 0.3659, 0.3824, 0.37, 0.3792, 0.3747, 0.3774, 0.3693, 0.3824, 0.37, 0.384, 0.3731, 0.3813, 0.3787, 0.3792, 0.3747, 0.384, 0.3731, 0.3857, 0.3749, 0.3835, 0.3811, 0.3813, 0.3787, 0.3857, 0.3749, 0.3873, 0.3751, 0.3855, 0.3815, 0.3835, 0.3811, 0.3873, 0.3751, 0.3885, 0.3737, 0.3872, 0.3798, 0.3855, 0.3815, 0.3885, 0.3737, 0.3894, 0.3708, 0.3883, 0.3761, 0.3872, 0.3798, 0.3894, 0.3708, 0.3897, 0.3667, 0.3887, 0.3708, 0.3883, 0.3761, 0.3897, 0.3667, 0.3895, 0.3617, 0.3884, 0.3643, 0.3887, 0.3708, 0.3895, 0.3617, 0.3887, 0.3565, 0.3874, 0.3573, 0.3884, 0.3643, 0.3887, 0.3565, 0.3875, 0.3514, 0.3858, 0.3507, 0.3874, 0.3573, 0.3875, 0.3514, 0.3859, 0.3472, 0.3838, 0.3451, 0.3858, 0.3507, 0.3859, 0.3472, 0.3843, 0.3441, 0.3816, 0.3411, 0.3838, 0.3451, 0.3843, 0.3441, 0.3826, 0.3426, 0.3795, 0.3391, 0.3816, 0.3411, 0.3826, 0.3426, 0.3811, 0.3426, 0.3776, 0.3392, 0.3795, 0.3391, 0.3811, 0.3426, 0.38, 0.3443, 0.3762, 0.3413, 0.3776, 0.3392, 0.38, 0.3443, 0.3792, 0.3473, 0.3752, 0.3453, 0.3762, 0.3413, 0.3792, 0.3473, 0.3789, 0.3513, 0.3749, 0.3505, 0.3752, 0.3453, 0.3749, 0.3505, 0.3751, 0.3567, 0.3706, 0.3576, 0.3703, 0.3502, 0.3751, 0.3567, 0.376, 0.3631, 0.3716, 0.3653, 0.3706, 0.3576, 0.376, 0.3631, 0.3774, 0.3693, 0.3733, 0.3728, 0.3716, 0.3653, 0.3774, 0.3693, 0.3792, 0.3747, 0.3754, 0.3793, 0.3733, 0.3728, 0.3792, 0.3747, 0.3813, 0.3787, 0.3779, 0.3843, 0.3754, 0.3793, 0.3813, 0.3787, 0.3835, 0.3811, 0.3805, 0.3873, 0.3779, 0.3843, 0.3835, 0.3811, 0.3855, 0.3815, 0.3829, 0.3879, 0.3805, 0.3873, 0.3855, 0.3815, 0.3872, 0.3798, 0.3849, 0.3859, 0.3829, 0.3879, 0.3872, 0.3798, 0.3883, 0.3761, 0.3863, 0.3815, 0.3849, 0.3859, 0.3883, 0.3761, 0.3887, 0.3708, 0.3868, 0.3751, 0.3863, 0.3815, 0.3887, 0.3708, 0.3884, 0.3643, 0.3864, 0.3672, 0.3868, 0.3751, 0.3884, 0.3643, 0.3874, 0.3573, 0.3852, 0.3587, 0.3864, 0.3672, 0.3874, 0.3573, 0.3858, 0.3507, 0.3833, 0.3506, 0.3852, 0.3587, 0.3858, 0.3507, 0.3838, 0.3451, 0.3809, 0.3437, 0.3833, 0.3506, 0.3838, 0.3451, 0.3816, 0.3411, 0.3783, 0.3389, 0.3809, 0.3437, 0.3816, 0.3411, 0.3795, 0.3391, 0.3758, 0.3364, 0.3783, 0.3389, 0.3795, 0.3391, 0.3776, 0.3392, 0.3736, 0.3366, 0.3758, 0.3364, 0.3776, 0.3392, 0.3762, 0.3413, 0.3719, 0.3392, 0.3736, 0.3366, 0.3762, 0.3413, 0.3752, 0.3453, 0.3708, 0.3439, 0.3719, 0.3392, 0.3752, 0.3453, 0.3749, 0.3505, 0.3703, 0.3502, 0.3708, 0.3439, 0.3703, 0.3502, 0.3706, 0.3576, 0.3658, 0.3588, 0.3654, 0.3504, 0.3706, 0.3576, 0.3716, 0.3653, 0.3669, 0.3677, 0.3658, 0.3588, 0.3716, 0.3653, 0.3733, 0.3728, 0.3687, 0.3763, 0.3669, 0.3677, 0.3733, 0.3728, 0.3754, 0.3793, 0.3711, 0.3838, 0.3687, 0.3763, 0.3754, 0.3793, 0.3779, 0.3843, 0.3739, 0.3896, 0.3711, 0.3838, 0.3779, 0.3843, 0.3805, 0.3873, 0.3768, 0.3932, 0.3739, 0.3896, 0.3805, 0.3873, 0.3829, 0.3879, 0.3795, 0.394, 0.3768, 0.3932, 0.3829, 0.3879, 0.3849, 0.3859, 0.3818, 0.3919, 0.3795, 0.394, 0.3849, 0.3859, 0.3863, 0.3815, 0.3834, 0.3869, 0.3818, 0.3919, 0.3863, 0.3815, 0.3868, 0.3751, 0.384, 0.3795, 0.3834, 0.3869, 0.3868, 0.3751, 0.3864, 0.3672, 0.3835, 0.3704, 0.384, 0.3795, 0.3864, 0.3672, 0.3852, 0.3587, 0.3821, 0.3605, 0.3835, 0.3704, 0.3852, 0.3587, 0.3833, 0.3506, 0.3799, 0.3511, 0.3821, 0.3605, 0.3833, 0.3506, 0.3809, 0.3437, 0.3772, 0.3431, 0.3799, 0.3511, 0.3809, 0.3437, 0.3783, 0.3389, 0.3743, 0.3374, 0.3772, 0.3431, 0.3783, 0.3389, 0.3758, 0.3364, 0.3715, 0.3346, 0.3743, 0.3374, 0.3758, 0.3364, 0.3736, 0.3366, 0.3691, 0.3347, 0.3715, 0.3346, 0.3736, 0.3366, 0.3719, 0.3392, 0.3671, 0.3377, 0.3691, 0.3347, 0.3719, 0.3392, 0.3708, 0.3439, 0.3659, 0.3431, 0.3671, 0.3377, 0.3708, 0.3439, 0.3703, 0.3502, 0.3654, 0.3504, 0.3659, 0.3431, 0.3654, 0.3504, 0.3658, 0.3588, 0.3606, 0.3603, 0.3602, 0.351, 0.3658, 0.3588, 0.3669, 0.3677, 0.3618, 0.3702, 0.3606, 0.3603, 0.3669, 0.3677, 0.3687, 0.3763, 0.3637, 0.3797, 0.3618, 0.3702, 0.3687, 0.3763, 0.3711, 0.3838, 0.3663, 0.3881, 0.3637, 0.3797, 0.3711, 0.3838, 0.3739, 0.3896, 0.3693, 0.3946, 0.3663, 0.3881, 0.3739, 0.3896, 0.3768, 0.3932, 0.3724, 0.3986, 0.3693, 0.3946, 0.3768, 0.3932, 0.3795, 0.394, 0.3754, 0.3997, 0.3724, 0.3986, 0.3795, 0.394, 0.3818, 0.3919, 0.3779, 0.3975, 0.3754, 0.3997, 0.3818, 0.3919, 0.3834, 0.3869, 0.3796, 0.3921, 0.3779, 0.3975, 0.3834, 0.3869, 0.384, 0.3795, 0.3802, 0.3839, 0.3796, 0.3921, 0.384, 0.3795, 0.3835, 0.3704, 0.3798, 0.3738, 0.3802, 0.3839, 0.3835, 0.3704, 0.3821, 0.3605, 0.3782, 0.3628, 0.3798, 0.3738, 0.3821, 0.3605, 0.3799, 0.3511, 0.3758, 0.3522, 0.3782, 0.3628, 0.3799, 0.3511, 0.3772, 0.3431, 0.3729, 0.3432, 0.3758, 0.3522, 0.3772, 0.3431, 0.3743, 0.3374, 0.3698, 0.3368, 0.3729, 0.3432, 0.3743, 0.3374, 0.3715, 0.3346, 0.3667, 0.3336, 0.3698, 0.3368, 0.3715, 0.3346, 0.3691, 0.3347, 0.3641, 0.3338, 0.3667, 0.3336, 0.3691, 0.3347, 0.3671, 0.3377, 0.362, 0.337, 0.3641, 0.3338, 0.3671, 0.3377, 0.3659, 0.3431, 0.3607, 0.343, 0.362, 0.337, 0.3659, 0.3431, 0.3654, 0.3504, 0.3602, 0.351, 0.3607, 0.343, 0.3602, 0.351, 0.3606, 0.3603, 0.3467, 0.367, 0.346, 0.3574, 0.3606, 0.3603, 0.3618, 0.3702, 0.3505, 0.377, 0.3467, 0.367, 0.3618, 0.3702, 0.3637, 0.3797, 0.356, 0.3844, 0.3505, 0.377, 0.3637, 0.3797, 0.3663, 0.3881, 0.3611, 0.3919, 0.356, 0.3844, 0.3663, 0.3881, 0.3693, 0.3946, 0.3642, 0.3991, 0.3611, 0.3919, 0.3693, 0.3946, 0.3724, 0.3986, 0.3675, 0.4036, 0.3642, 0.3991, 0.3724, 0.3986, 0.3754, 0.3997, 0.3706, 0.4049, 0.3675, 0.4036, 0.3754, 0.3997, 0.3779, 0.3975, 0.3732, 0.4027, 0.3706, 0.4049, 0.3779, 0.3975, 0.3796, 0.3921, 0.375, 0.397, 0.3732, 0.4027, 0.3796, 0.3921, 0.3802, 0.3839, 0.3757, 0.3882, 0.375, 0.397, 0.3802, 0.3839, 0.3798, 0.3738, 0.3752, 0.3773, 0.3757, 0.3882, 0.3798, 0.3738, 0.3782, 0.3628, 0.3735, 0.3653, 0.3752, 0.3773, 0.3782, 0.3628, 0.3758, 0.3522, 0.371, 0.3538, 0.3735, 0.3653, 0.3758, 0.3522, 0.3729, 0.3432, 0.368, 0.344, 0.371, 0.3538, 0.3729, 0.3432, 0.3698, 0.3368, 0.3647, 0.3371, 0.368, 0.344, 0.3698, 0.3368, 0.3667, 0.3336, 0.3615, 0.3336, 0.3647, 0.3371, 0.3667, 0.3336, 0.3641, 0.3338, 0.3588, 0.3337, 0.3615, 0.3336, 0.3641, 0.3338, 0.362, 0.337, 0.3527, 0.3385, 0.3588, 0.3337, 0.362, 0.337, 0.3607, 0.343, 0.3464, 0.3487, 0.3527, 0.3385, 0.3607, 0.343, 0.3602, 0.351, 0.346, 0.3574, 0.3464, 0.3487, 0.346, 0.3574, 0.3467, 0.367, 0.3322, 0.3762, 0.3312, 0.3662, 0.3467, 0.367, 0.3505, 0.377, 0.3392, 0.3853, 0.3322, 0.3762, 0.3505, 0.377, 0.356, 0.3844, 0.3476, 0.3921, 0.3392, 0.3853, 0.356, 0.3844, 0.3611, 0.3919, 0.3531, 0.3984, 0.3476, 0.3921, 0.3611, 0.3919, 0.3642, 0.3991, 0.3587, 0.4029, 0.3531, 0.3984, 0.3642, 0.3991, 0.3675, 0.4036, 0.362, 0.4077, 0.3587, 0.4029, 0.3675, 0.4036, 0.3706, 0.4049, 0.3652, 0.4093, 0.362, 0.4077, 0.3706, 0.4049, 0.3732, 0.4027, 0.3678, 0.4071, 0.3652, 0.4093, 0.3732, 0.4027, 0.375, 0.397, 0.3696, 0.4013, 0.3678, 0.4071, 0.375, 0.397, 0.3757, 0.3882, 0.3703, 0.3922, 0.3696, 0.4013, 0.3757, 0.3882, 0.3752, 0.3773, 0.3698, 0.3807, 0.3703, 0.3922, 0.3752, 0.3773, 0.3735, 0.3653, 0.3682, 0.3682, 0.3698, 0.3807, 0.3735, 0.3653, 0.371, 0.3538, 0.3656, 0.356, 0.3682, 0.3682, 0.371, 0.3538, 0.368, 0.344, 0.3625, 0.3456, 0.3656, 0.356, 0.368, 0.344, 0.3647, 0.3371, 0.3487, 0.3409, 0.3625, 0.3456, 0.3647, 0.3371, 0.3615, 0.3336, 0.3406, 0.3419, 0.3487, 0.3409, 0.3615, 0.3336, 0.3588, 0.3337, 0.3359, 0.3431, 0.3406, 0.3419, 0.3588, 0.3337, 0.3527, 0.3385, 0.3336, 0.3481, 0.3359, 0.3431, 0.3527, 0.3385, 0.3464, 0.3487, 0.3316, 0.3571, 0.3336, 0.3481, 0.3464, 0.3487, 0.346, 0.3574, 0.3312, 0.3662, 0.3316, 0.3571, 0.3312, 0.3662, 0.3322, 0.3762, 0.3087, 0.4003, 0.3084, 0.3889, 0.3322, 0.3762, 0.3392, 0.3853, 0.3148, 0.4082, 0.3087, 0.4003, 0.3392, 0.3853, 0.3476, 0.3921, 0.3214, 0.4158, 0.3148, 0.4082, 0.3476, 0.3921, 0.3531, 0.3984, 0.3304, 0.42, 0.3214, 0.4158, 0.3531, 0.3984, 0.3587, 0.4029, 0.3401, 0.4213, 0.3304, 0.42, 0.3587, 0.4029, 0.362, 0.4077, 0.3498, 0.4191, 0.3401, 0.4213, 0.362, 0.4077, 0.3652, 0.4093, 0.3553, 0.4179, 0.3498, 0.4191, 0.3652, 0.4093, 0.3678, 0.4071, 0.3619, 0.4108, 0.3553, 0.4179, 0.3678, 0.4071, 0.3696, 0.4013, 0.3636, 0.4049, 0.3619, 0.4108, 0.3696, 0.4013, 0.3703, 0.3922, 0.3643, 0.3957, 0.3636, 0.4049, 0.3703, 0.3922, 0.3698, 0.3807, 0.3638, 0.384, 0.3643, 0.3957, 0.3698, 0.3807, 0.3682, 0.3682, 0.3622, 0.3711, 0.3638, 0.384, 0.3682, 0.3682, 0.3656, 0.356, 0.3558, 0.3633, 0.3622, 0.3711, 0.3656, 0.356, 0.3625, 0.3456, 0.3503, 0.3551, 0.3558, 0.3633, 0.3625, 0.3456, 0.3487, 0.3409, 0.3406, 0.3538, 0.3503, 0.3551, 0.3487, 0.3409, 0.3406, 0.3419, 0.3308, 0.3558, 0.3406, 0.3538, 0.3406, 0.3419, 0.3359, 0.3431, 0.3217, 0.3611, 0.3308, 0.3558, 0.3359, 0.3431, 0.3336, 0.3481, 0.315, 0.3685, 0.3217, 0.3611, 0.3336, 0.3481, 0.3316, 0.3571, 0.3088, 0.3794, 0.315, 0.3685, 0.3316, 0.3571, 0.3312, 0.3662, 0.3084, 0.3889, 0.3088, 0.3794, 0.9508, 0.2094, 0.9622, 0.2094, 0.9697, 0.2094, 0.9851, 0.2094, 0.9965, 0.2094, 0.4298, 0.2094, 0.491, 0.2094, 0.5686, 0.2094, 0.626, 0.2094, 0.7018, 0.2094, 0.771, 0.2094, 0.7875, 0.2094, 0.8041, 0.2094, 0.8206, 0.2094, 0.8372, 0.2094, 0.8538, 0.2094, 0.8703, 0.2094, 0.8869, 0.2094, 0.928, 0.2094, 0.9394, 0.2094, 0.4298, 0.4114, 0.4298, 0.3712, 0.491, 0.3712, 0.491, 0.4114, 0.2841, 0.4517, 0.2841, 0.4114, 0.3599, 0.4114, 0.3599, 0.4517, 0.2841, 0.4114, 0.2841, 0.3712, 0.3599, 0.3712, 0.3599, 0.4114, 0.1699, 0.4114, 0.1699, 0.3712, 0.2841, 0.3712, 0.2841, 0.4114, 0.1367, 0.4114, 0.1367, 0.3712, 0.1699, 0.3712, 0.1699, 0.4114, 0.1157, 0.4114, 0.1157, 0.3712, 0.1367, 0.3712, 0.1367, 0.4114, 0.09472, 0.4114, 0.09472, 0.3712, 0.1157, 0.3712, 0.1157, 0.4114, 0.07374, 0.4114, 0.07374, 0.3712, 0.09472, 0.3712, 0.09472, 0.4114, 0.05275, 0.4114, 0.05275, 0.3712, 0.07374, 0.3712, 0.07374, 0.4114, 0.03177, 0.4114, 0.03177, 0.3712, 0.05275, 0.3712, 0.05275, 0.4114, 0.8538, 0.4114, 0.8538, 0.3712, 0.8703, 0.3712, 0.8703, 0.4114, 0.8372, 0.4114, 0.8372, 0.3712, 0.8538, 0.3712, 0.8538, 0.4114, 0.8206, 0.4114, 0.8206, 0.3712, 0.8372, 0.3712, 0.8372, 0.4114, 0.8041, 0.4114, 0.8041, 0.3712, 0.8206, 0.3712, 0.8206, 0.4114, 0.7875, 0.4114, 0.7875, 0.3712, 0.8041, 0.3712, 0.8041, 0.4114, 0.771, 0.4114, 0.771, 0.3712, 0.7875, 0.3712, 0.7875, 0.4114, 0.7018, 0.4114, 0.7018, 0.3712, 0.771, 0.3712, 0.771, 0.4114, 0.626, 0.4114, 0.626, 0.3712, 0.7018, 0.3712, 0.7018, 0.4114, 0.5686, 0.4114, 0.5686, 0.3712, 0.626, 0.3712, 0.626, 0.4114, 0.491, 0.4114, 0.491, 0.3712, 0.5686, 0.3712, 0.5686, 0.4114, 0.4298, 0.4852, 0.4298, 0.4517, 0.491, 0.4517, 0.491, 0.4852, 0.3599, 0.4852, 0.3599, 0.4517, 0.4298, 0.4517, 0.4298, 0.4852, 0.2841, 0.4852, 0.2841, 0.4517, 0.3599, 0.4517, 0.3599, 0.4852, 0.1699, 0.4852, 0.1699, 0.4517, 0.2841, 0.4517, 0.2841, 0.4852, 0.1367, 0.4852, 0.1367, 0.4517, 0.1699, 0.4517, 0.1699, 0.4852, 0.1157, 0.4852, 0.1157, 0.4517, 0.1367, 0.4517, 0.1367, 0.4852, 0.09472, 0.4852, 0.09472, 0.4517, 0.1157, 0.4517, 0.1157, 0.4852, 0.07374, 0.4852, 0.07374, 0.4517, 0.09472, 0.4517, 0.09472, 0.4852, 0.05275, 0.4852, 0.05275, 0.4517, 0.07374, 0.4517, 0.07374, 0.4852, 0.03177, 0.4852, 0.03177, 0.4517, 0.05275, 0.4517, 0.05275, 0.4852, 0.8538, 0.4852, 0.8538, 0.4517, 0.8703, 0.4517, 0.8703, 0.4852, 0.8372, 0.4852, 0.8372, 0.4517, 0.8538, 0.4517, 0.8538, 0.4852, 0.8206, 0.4852, 0.8206, 0.4517, 0.8372, 0.4517, 0.8372, 0.4852, 0.8041, 0.4852, 0.8041, 0.4517, 0.8206, 0.4517, 0.8206, 0.4852, 0.7875, 0.4852, 0.7875, 0.4517, 0.8041, 0.4517, 0.8041, 0.4852, 0.771, 0.4852, 0.771, 0.4517, 0.7875, 0.4517, 0.7875, 0.4852, 0.7018, 0.4852, 0.7018, 0.4517, 0.771, 0.4517, 0.771, 0.4852, 0.626, 0.4852, 0.626, 0.4517, 0.7018, 0.4517, 0.7018, 0.4852, 0.5686, 0.4852, 0.5686, 0.4517, 0.626, 0.4517, 0.626, 0.4852, 0.491, 0.4852, 0.491, 0.4517, 0.5686, 0.4517, 0.5686, 0.4852, 0.1157, 0.4517, 0.1157, 0.4114, 0.1367, 0.4114, 0.1367, 0.4517])
me_obj1.materials.append(mat_unarist)
me_obj1.use_remesh_preserve_volume = False
me_obj1.use_remesh_preserve_attributes = False
me_obj1.use_mirror_vertex_groups = False
me_obj1.update()
arm_una_armature = bpy.data.armatures.new('una.armature')  # bones are not reproduced

# ---- objects
ob_una_armature = bpy.data.objects.new('una.armature', arm_una_armature)
ob_unarist = bpy.data.objects.new('unarist', me_obj1)
ob_lamp = bpy.data.objects.new('Lamp', light_lamp)
ob_camera = bpy.data.objects.new('Camera', cam_camera)

# ---- transforms, parenting, visibility, modifiers, constraints
ob_una_armature.location = (0.0, 0.0, 0.2492)
ob_una_armature.show_in_front = True
ob_una_armature.lineart.crease_threshold = 0.0
ob_unarist.parent = ob_una_armature
ob_unarist.matrix_parent_inverse = Matrix(((1.0, 0.0, 0.0, 0.0), (0.0, 1.0, 0.0, 0.0), (0.0, 0.0, 1.0, -0.2492), (0.0, 0.0, 0.0, 1.0)))
ob_unarist.location = (0.0, 0.0, 0.0)
ob_unarist.lineart.crease_threshold = 0.0
_vg = ob_unarist.vertex_groups.new(name='Bone_center')
ob_lamp.location = (4.076, 1.005, 5.904)
ob_lamp.rotation_euler = (0.6503, 0.05522, 1.866)
ob_lamp.lock_rotations_4d = False
ob_lamp.empty_display_type = 'ARROWS'
ob_lamp.color = (0.0, 0.0, 0.0, 0.0)
ob_lamp.lineart.crease_threshold = 0.0
ob_camera.location = (7.481, -6.508, 5.344)
ob_camera.rotation_euler = (1.109, 0.0, 0.8149)
ob_camera.lock_rotations_4d = False
ob_camera.empty_display_type = 'ARROWS'
ob_camera.color = (0.0, 0.0, 0.0, 0.0)
ob_camera.display_type = 'WIRE'
ob_camera.lineart.crease_threshold = 0.0

# ---- collection membership
col_collection_1.objects.link(ob_una_armature)
col_collection_1.objects.link(ob_unarist)
col_collection_1.objects.link(ob_lamp)
col_collection_1.objects.link(ob_camera)

# ---- scene / render settings (as saved in the file)
scene.camera = ob_camera
scene.frame_start = 1; scene.frame_end = 250; scene.frame_set(0)
scene.render.engine = 'BLENDER_EEVEE_NEXT'
scene.render.resolution_percentage = 50
scene.render.dither_intensity = 0.0
scene.cycles.use_denoising = False
scene.cycles.samples = 128
scene.cycles.sampling_pattern = 'TABULATED_SOBOL'
scene.cycles.light_sampling_threshold = 0.0
scene.cycles.use_adaptive_sampling = False
scene.cycles.use_light_tree = False
scene.cycles.blur_glossy = 0.0
scene.cycles.sample_clamp_indirect = 0.0
scene.view_settings.view_transform = 'Standard'
bpy.context.view_layer.update()
